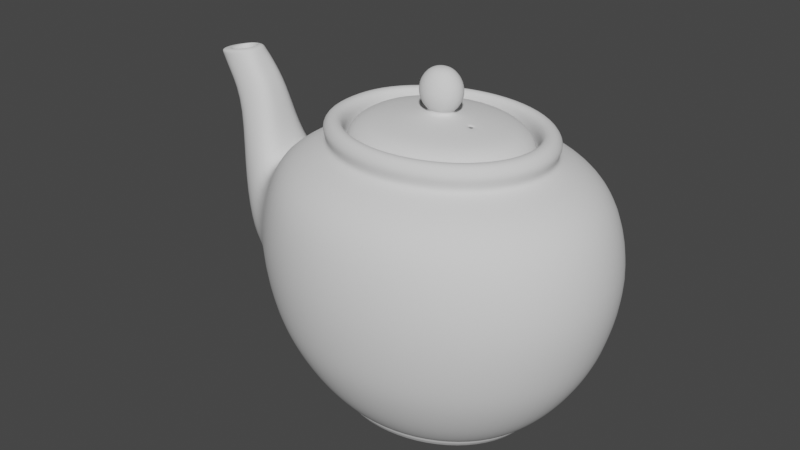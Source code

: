 # Source: teapot.blend  (saved by Blender 3.1.7; exported with 4.5.12 LTS)
import bpy
from mathutils import Matrix  # noqa: F401  (used for matrix-valued properties, if any)

bpy.ops.wm.read_factory_settings(use_empty=True)
scene = bpy.context.scene
scene.name = 'Scene'

# ---- collections
col_collection = bpy.data.collections.new('Collection'); scene.collection.children.link(col_collection)

# ---- world
world_world = bpy.data.worlds.new('World'); scene.world = world_world
world_world.use_nodes = True; world_world.node_tree.nodes.clear()
_N = world_world.node_tree.nodes; _L = world_world.node_tree.links
n0 = _N.new('ShaderNodeOutputWorld'); n0.name = 'World Output'; n0.location = (300, 300)
n1 = _N.new('ShaderNodeBackground'); n1.name = 'Background'; n1.location = (10, 300)
n1.inputs[0].default_value = (0.05088, 0.05088, 0.05088, 1.0)
_L.new(n1.outputs[0], n0.inputs[0])
n0.is_active_output = True
world_world.color = (0.05088, 0.05088, 0.05088)
world_world.use_sun_shadow = False
world_world.sun_shadow_jitter_overblur = 0.0

# ---- meshes
me_cylinder_001 = bpy.data.meshes.new('Cylinder.001')
me_cylinder_001.from_pydata([(1.0, 0.0, 0.3183), (1.089, -9.213e-10, 2.158), (0.9239, -0.3827, 0.3183), (1.006, -0.4166, 2.158), (0.7071, -0.7071, 0.3183), (0.7699, -0.7698, 2.158), (0.3827, -0.9239, 0.3183), (0.4167, -1.006, 2.158), (-8.742e-08, -1.0, 0.3183), (2.617e-05, -1.089, 2.158), (-0.3827, -0.9239, 0.3183), (-0.4166, -1.006, 2.158), (-0.7071, -0.7071, 0.3183), (-0.7698, -0.7698, 2.158), (-0.9239, -0.3827, 0.3183), (-1.006, -0.4166, 2.158), (0.9239, 0.3827, 0.3183), (1.006, 0.4166, 2.158), (0.7071, 0.7071, 0.3183), (0.7699, 0.7698, 2.158), (0.3827, 0.9239, 0.3183), (0.4167, 1.006, 2.158), (-8.742e-08, 1.0, 0.3183), (2.617e-05, 1.089, 2.158), (-0.3827, 0.9239, 0.3183), (-0.4166, 1.006, 2.158), (-0.7071, 0.7071, 0.3183), (-0.7698, 0.7698, 2.158), (-0.9239, 0.3827, 0.3183), (-1.006, 0.4166, 2.158), (1.164, 4.993e-10, 0.6185), (1.262, 2.296e-09, 1.925), (1.076, -0.4456, 0.6185), (1.166, -0.483, 1.925), (0.8233, -0.8233, 0.6185), (0.8925, -0.8925, 1.925), (0.4456, -1.076, 0.6185), (0.483, -1.166, 1.925), (-1.041e-07, -1.164, 0.6185), (-1.141e-07, -1.262, 1.925), (-0.4456, -1.076, 0.6185), (-0.483, -1.166, 1.925), (-0.8233, -0.8233, 0.6185), (-0.8925, -0.8925, 1.925), (-1.076, -0.4456, 0.6185), (-1.173, -0.4127, 1.962), (-1.331, -0.3282, 1.719), (1.166, 0.483, 1.925), (1.076, 0.4456, 0.6185), (0.8925, 0.8925, 1.925), (0.8233, 0.8233, 0.6185), (0.483, 1.166, 1.925), (0.4456, 1.076, 0.6185), (-1.141e-07, 1.262, 1.925), (-1.041e-07, 1.164, 0.6185), (-0.483, 1.166, 1.925), (-0.4456, 1.076, 0.6185), (-0.8925, 0.8925, 1.925), (-0.8233, 0.8233, 0.6185), (-1.173, 0.4127, 1.962), (-1.076, 0.4456, 0.6185), (0.5102, -8.802e-09, 0.004336), (0.4714, -0.1952, 0.004336), (0.3608, -0.3608, 0.004336), (0.1952, -0.4714, 0.004336), (-3.416e-08, -0.5102, 0.004336), (-0.1952, -0.4714, 0.004336), (-0.3608, -0.3608, 0.004336), (-0.4584, -0.2146, 0.004336), (0.4714, 0.1952, 0.004336), (0.3608, 0.3608, 0.004336), (0.1952, 0.4714, 0.004336), (-3.416e-08, 0.5102, 0.004336), (-0.1952, 0.4714, 0.004336), (-0.3608, 0.3608, 0.004336), (-0.4584, 0.2146, 0.004336), (-1.247, -0.4839, 0.8468), (-0.8942, -0.8942, 0.9139), (-0.4839, -1.168, 0.9139), (-1.144e-07, -1.265, 0.9139), (0.4839, -1.168, 0.9139), (0.8942, -0.8942, 0.9139), (1.168, -0.4839, 0.9139), (1.265, 1.246e-09, 0.9139), (-1.247, 0.4842, 0.8485), (-0.8946, 0.8946, 0.9156), (-0.4842, 1.169, 0.9156), (-1.145e-07, 1.265, 0.9156), (0.4842, 1.169, 0.9156), (0.8946, 0.8946, 0.9156), (1.169, 0.4842, 0.9156), (-1.489, 0.1543, 2.371), (-1.423, -0.2125, 2.056), (-1.727, -0.1547, 2.181), (-1.489, -0.1544, 2.371), (-1.727, 0.1547, 2.182), (-1.493, -0.3134, 0.8923), (-1.331, 0.3281, 1.719), (-1.493, 0.3135, 0.8937), (-1.715, 0.07334, 2.677), (-1.778, -0.1669, 1.281), (-1.423, 0.2124, 2.056), (-1.778, 0.167, 1.281), (-1.885, -0.0692, 2.638), (-1.715, -0.07347, 2.677), (-1.885, 0.0691, 2.639), (-1.256, 0.5863, 1.399), (-0.9218, 0.9429, 1.415), (-0.4892, 1.232, 1.415), (-1.136e-07, 1.334, 1.415), (0.5314, 1.232, 1.415), (0.9641, 0.9429, 1.415), (1.253, 0.5103, 1.415), (-1.256, -0.5862, 1.398), (-0.9216, -0.9427, 1.414), (-0.4891, -1.232, 1.414), (-1.136e-07, -1.333, 1.414), (0.5313, -1.232, 1.414), (0.9639, -0.9427, 1.414), (1.253, -0.5102, 1.414), (1.354, -3.59e-06, 1.414), (-1.644, 0.215, 2.235), (-1.644, -0.215, 2.234), (-1.473, 0.4662, 1.291), (-1.473, -0.4661, 1.29), (-1.605, 0.2982, 1.682), (-1.605, -0.2982, 1.681), (-1.812, -0.1206, 2.655), (-1.812, 0.1205, 2.655), (-1.681, -0.1089, 2.671), (-1.681, 0.1088, 2.671), (-1.804, -0.1608, 2.642), (-1.96, -0.1293, 2.606), (-1.96, 0.1292, 2.606), (-1.804, 0.1607, 2.642), (-1.881, -0.1425, 2.438), (-1.881, 0.1424, 2.438), (-1.605, -0.1422, 2.559), (-1.605, 0.1421, 2.559), (-1.771, 0.1808, 2.515), (-1.771, -0.1809, 2.515), (-1.68, 0.1256, 2.323), (-1.68, -0.1257, 2.322), (-1.573, -0.1014, 2.373), (-1.573, 0.1012, 2.373), (-1.734, -0.1015, 2.297), (-1.733, 0.1014, 2.297), (-1.708, -0.1014, 2.661), (-1.821, -0.1257, 2.634), (-1.877, -0.1015, 2.621), (-1.877, 0.1014, 2.621), (-1.708, 0.1012, 2.661), (-1.82, 0.1256, 2.634), (-0.9239, 0.0, 0.3183), (-1.006, -2.863e-10, 2.158), (-1.076, 0.0, 0.6185), (-1.173, -2.116e-06, 1.962), (-0.4584, -2.98e-08, 0.004336), (-1.489, -5.865e-05, 2.371), (-1.271, 0.0001101, 0.7445), (-1.769, -2.344e-05, 2.101), (-1.331, -2.972e-05, 1.719), (-1.493, 5.564e-05, 0.893), (-1.423, -3.625e-05, 2.056), (-1.778, 1.223e-05, 1.281), (-1.663, -6.845e-05, 2.671), (-2.034, -3.915e-05, 2.59), (-1.715, -6.607e-05, 2.677), (-1.922, -4.627e-05, 2.63), (-1.605, -6.506e-05, 2.559), (-1.925, -3.266e-05, 2.438), (-1.68, -6.292e-05, 2.323), (-1.573, -6.915e-05, 2.373), (-1.734, -5.137e-05, 2.297), (-1.708, -6.624e-05, 2.661), (-1.877, -4.846e-05, 2.621), (-1.667, 0.1151, 2.65), (-1.798, -0.1646, 2.618), (-1.952, -0.1307, 2.587), (-1.951, 0.1307, 2.587), (-1.667, -0.1153, 2.65), (-1.798, 0.1645, 2.618), (-1.65, -6.78e-05, 2.65), (-2.021, -3.843e-05, 2.573), (0.7375, -8.802e-09, 0.004336), (0.6813, -0.2822, 0.004336), (0.5215, -0.5215, 0.004336), (0.2822, -0.6813, 0.004336), (-5.142e-08, -0.7375, 0.004336), (-0.2822, -0.6813, 0.004336), (-0.5215, -0.5215, 0.004336), (-0.6813, -0.2822, 0.004336), (0.6813, 0.2822, 0.004336), (0.5215, 0.5215, 0.004336), (0.2822, 0.6813, 0.004336), (-5.142e-08, 0.7375, 0.004336), (-0.2822, 0.6813, 0.004336), (-0.5215, 0.5215, 0.004336), (-0.6813, 0.2822, 0.004336), (-0.6813, -2.98e-08, 0.004336), (0.6136, -0.2541, 0.004336), (0.6641, -8.802e-09, 0.004336), (0.4696, -0.4696, 0.004336), (0.2541, -0.6136, 0.004336), (-4.585e-08, -0.6641, 0.004336), (-0.2541, -0.6136, 0.004336), (-0.4696, -0.4696, 0.004336), (-0.6094, -0.2604, 0.004336), (0.6136, 0.2541, 0.004336), (0.4696, 0.4696, 0.004336), (0.2541, 0.6136, 0.004336), (-4.585e-08, 0.6641, 0.004336), (-0.2541, 0.6136, 0.004336), (-0.4696, 0.4696, 0.004336), (-0.6094, 0.2604, 0.004336), (-0.6094, -2.98e-08, 0.004336), (0.5641, -0.5641, 0.07651), (0.5894, -0.5894, 0.1192), (0.5689, -0.5689, 0.1072), (0.7701, -0.319, 0.1192), (0.7371, -0.3053, 0.07651), (0.7433, -0.3079, 0.1072), (-0.5641, -0.5641, 0.07646), (-0.5894, -0.5894, 0.1193), (-0.5689, -0.5689, 0.1072), (-0.319, -0.7701, 0.1193), (-0.3053, -0.7371, 0.07648), (-0.3079, -0.7433, 0.1072), (0.7371, 0.3053, 0.07651), (0.7701, 0.319, 0.1192), (0.7433, 0.3079, 0.1072), (0.5894, 0.5894, 0.1192), (0.5641, 0.5641, 0.07651), (0.5689, 0.5689, 0.1072), (-0.3053, 0.7371, 0.07648), (-0.319, 0.7701, 0.1193), (-0.3079, 0.7433, 0.1072), (-0.5894, 0.5894, 0.1193), (-0.5641, 0.5641, 0.07646), (-0.5689, 0.5689, 0.1072), (0.3053, -0.7371, 0.0765), (0.319, -0.7701, 0.1193), (0.3079, -0.7433, 0.1072), (-0.737, -0.3053, 0.07643), (-0.7702, -0.319, 0.1193), (-0.7429, -0.3089, 0.1072), (0.319, 0.7701, 0.1193), (0.3053, 0.7371, 0.0765), (0.3079, 0.7433, 0.1072), (-0.737, 0.3053, 0.07643), (-0.7702, 0.319, 0.1193), (-0.7429, 0.3089, 0.1072), (-5.969e-08, -0.7978, 0.07649), (-6.46e-08, -0.8336, 0.1193), (-6.201e-08, -0.8045, 0.1072), (-6.46e-08, 0.8336, 0.1193), (-5.969e-08, 0.7978, 0.07649), (-6.194e-08, 0.8045, 0.1072), (0.8336, -5.581e-09, 0.1192), (0.7978, -6.779e-09, 0.07651), (0.8045, -6.145e-09, 0.1072), (-0.7702, -1.889e-08, 0.1193), (-0.737, -2.296e-08, 0.07642), (-0.7421, -2.095e-08, 0.1068), (0.2962, -0.715, 0.04797), (0.2873, -0.6935, 0.02015), (0.2922, -0.7054, 0.03004), (0.5308, -0.5308, 0.02015), (0.5473, -0.5473, 0.04797), (0.5399, -0.5399, 0.03004), (0.6936, -0.2873, 0.02016), (0.715, -0.2962, 0.04797), (0.7054, -0.2922, 0.03004), (0.774, -7.579e-09, 0.04798), (0.7507, -8.359e-09, 0.02016), (0.7635, -8.035e-09, 0.03004), (-0.5473, -0.5473, 0.04796), (-0.5308, -0.5308, 0.02013), (-0.5399, -0.5399, 0.03002), (-0.715, -0.2962, 0.04796), (-0.6935, -0.2873, 0.02011), (-0.7055, -0.2919, 0.03002), (-0.2873, -0.6935, 0.02014), (-0.2962, -0.715, 0.04797), (-0.2922, -0.7054, 0.03003), (-5.323e-08, -0.7507, 0.02014), (-5.642e-08, -0.774, 0.04797), (-5.515e-08, -0.7635, 0.03004), (0.715, 0.2962, 0.04797), (0.6936, 0.2873, 0.02016), (0.7054, 0.2922, 0.03004), (0.5308, 0.5308, 0.02015), (0.5473, 0.5473, 0.04797), (0.5399, 0.5399, 0.03004), (0.2873, 0.6935, 0.02015), (0.2962, 0.715, 0.04797), (0.2922, 0.7054, 0.03004), (-0.2962, 0.715, 0.04797), (-0.2873, 0.6935, 0.02014), (-0.2922, 0.7054, 0.03003), (-5.323e-08, 0.7507, 0.02014), (-5.642e-08, 0.774, 0.04797), (-5.51e-08, 0.7635, 0.03004), (-0.5308, 0.5308, 0.02013), (-0.5473, 0.5473, 0.04796), (-0.5399, 0.5399, 0.03002), (-0.715, 0.2962, 0.04796), (-0.6935, 0.2873, 0.02011), (-0.7055, 0.2919, 0.03002), (-0.6935, -2.831e-08, 0.0201), (-0.715, -2.566e-08, 0.04795), (-0.7057, -2.714e-08, 0.03011), (0.7158, -5.758e-09, 2.5), (0.6613, -0.2739, 2.5), (0.5061, -0.5061, 2.5), (0.2739, -0.6613, 2.5), (-5.789e-08, -0.7158, 2.5), (-0.2739, -0.6613, 2.5), (-0.5061, -0.5061, 2.5), (-0.6593, -0.277, 2.5), (0.6613, 0.2739, 2.5), (0.5061, 0.5061, 2.5), (0.2739, 0.6613, 2.5), (-5.875e-08, 0.7158, 2.5), (-0.2739, 0.6613, 2.5), (-0.5061, 0.5061, 2.5), (-0.6593, 0.277, 2.5), (-0.6963, 0.0, 2.5), (0.5935, -5.758e-09, 2.215), (0.5483, -0.2271, 2.215), (0.4197, -0.4197, 2.215), (0.2271, -0.5483, 2.215), (-3.334e-08, -0.5935, 2.215), (-0.2271, -0.5483, 2.215), (-0.4197, -0.4197, 2.215), (-0.5441, -0.2335, 2.215), (0.5483, 0.2271, 2.215), (0.4197, 0.4197, 2.215), (0.2271, 0.5483, 2.215), (-3.326e-08, 0.5935, 2.215), (-0.2271, 0.5483, 2.215), (-0.4197, 0.4197, 2.215), (-0.5441, 0.2335, 2.215), (-0.5753, 0.0, 2.215), (0.9091, -4.257e-09, 2.261), (0.8236, -5.835e-09, 2.354), (0.8135, -5.46e-09, 2.299), (0.7609, -0.3152, 2.354), (0.8399, -0.3479, 2.261), (0.7516, -0.3113, 2.299), (0.5824, -0.5824, 2.354), (0.6428, -0.6428, 2.261), (0.5753, -0.5752, 2.299), (0.3152, -0.7609, 2.354), (0.3479, -0.8399, 2.261), (0.3113, -0.7516, 2.299), (7.182e-06, -0.8236, 2.354), (8.082e-06, -0.9091, 2.261), (1.038e-05, -0.8135, 2.299), (-0.3152, -0.7609, 2.354), (-0.3479, -0.8399, 2.261), (-0.3113, -0.7516, 2.299), (-0.5824, -0.5824, 2.354), (-0.6428, -0.6429, 2.261), (-0.5752, -0.5753, 2.299), (-0.7609, -0.3152, 2.354), (-0.8399, -0.3479, 2.261), (-0.7513, -0.3119, 2.299), (0.8399, 0.3479, 2.261), (0.7609, 0.3152, 2.354), (0.7516, 0.3113, 2.299), (0.6428, 0.6428, 2.261), (0.5824, 0.5824, 2.354), (0.5753, 0.5752, 2.299), (0.3479, 0.8399, 2.261), (0.3152, 0.7609, 2.354), (0.3113, 0.7516, 2.299), (8.082e-06, 0.9091, 2.261), (7.182e-06, 0.8236, 2.354), (1.038e-05, 0.8135, 2.299), (-0.3479, 0.8399, 2.261), (-0.3152, 0.7609, 2.354), (-0.3113, 0.7516, 2.299), (-0.6428, 0.6429, 2.261), (-0.5824, 0.5824, 2.354), (-0.5752, 0.5753, 2.299), (-0.8399, 0.3479, 2.261), (-0.7609, 0.3152, 2.354), (-0.7513, 0.3119, 2.299), (-0.8736, -9.536e-11, 2.259), (-0.803, -1.09e-10, 2.354), (-0.792, 1.988e-11, 2.299), (0.7227, -0.2993, 2.5), (0.7802, -0.3232, 2.416), (0.7561, -0.3132, 2.468), (0.8445, -6.054e-09, 2.416), (0.7822, -6e-09, 2.5), (0.8183, -6.17e-09, 2.468), (0.5531, -0.5531, 2.5), (0.5971, -0.5971, 2.416), (0.5787, -0.5787, 2.468), (0.2993, -0.7227, 2.5), (0.3231, -0.7802, 2.416), (0.3131, -0.7561, 2.468), (-2.08e-05, -0.7822, 2.5), (-2.544e-05, -0.8445, 2.416), (-3.227e-05, -0.8184, 2.468), (-0.2994, -0.7227, 2.5), (-0.3232, -0.7802, 2.416), (-0.3132, -0.7561, 2.468), (-0.5531, -0.5531, 2.5), (-0.5972, -0.5971, 2.416), (-0.5787, -0.5787, 2.468), (-0.7216, -0.301, 2.5), (-0.7802, -0.3232, 2.416), (-0.7556, -0.314, 2.468), (0.7802, 0.3232, 2.416), (0.7227, 0.2993, 2.5), (0.7561, 0.3132, 2.468), (0.5971, 0.5971, 2.416), (0.5531, 0.5531, 2.5), (0.5787, 0.5787, 2.468), (0.3231, 0.7802, 2.416), (0.2993, 0.7227, 2.5), (0.3131, 0.7561, 2.468), (-2.544e-05, 0.8445, 2.416), (-2.08e-05, 0.7822, 2.5), (-3.227e-05, 0.8184, 2.468), (-0.3232, 0.7802, 2.416), (-0.2994, 0.7227, 2.5), (-0.3132, 0.7561, 2.468), (-0.5972, 0.5971, 2.416), (-0.5531, 0.5531, 2.5), (-0.5787, 0.5787, 2.468), (-0.7802, 0.3232, 2.416), (-0.7216, 0.301, 2.5), (-0.7556, 0.314, 2.468), (-0.8234, -1.826e-10, 2.416), (-0.7618, -1.492e-10, 2.5), (-0.7974, -2.095e-10, 2.468), (0.4846, 0.4845, 2.421), (0.6332, 0.2622, 2.421), (0.6332, -0.2622, 2.421), (0.4846, -0.4845, 2.421), (0.2623, 0.6331, 2.421), (0.2623, -0.6331, 2.421), (6.29e-05, 0.6852, 2.421), (6.29e-05, -0.6852, 2.421), (-0.2622, 0.6331, 2.421), (-0.2622, -0.6331, 2.421), (-0.4845, 0.4845, 2.421), (-0.4845, -0.4845, 2.421), (-0.6311, 0.2652, 2.421), (-0.6311, -0.2652, 2.421), (-0.6665, -4.923e-10, 2.421), (0.6853, -6.005e-09, 2.421), (0.6613, -0.2739, 2.215), (0.7158, -5.758e-09, 2.215), (0.5061, -0.5061, 2.215), (0.2739, -0.6613, 2.215), (-3.984e-08, -0.7158, 2.215), (-0.2739, -0.6613, 2.215), (-0.5061, -0.5061, 2.215), (-0.6593, -0.277, 2.215), (0.6613, 0.2739, 2.215), (0.5061, 0.5061, 2.215), (0.2739, 0.6613, 2.215), (-4.069e-08, 0.7158, 2.215), (-0.2739, 0.6613, 2.215), (-0.5061, 0.5061, 2.215), (-0.6593, 0.277, 2.215), (-0.6963, 0.0, 2.215)], [], [(0, 30, 32, 2), (4, 34, 36, 6), (6, 36, 38, 8), (8, 38, 40, 10), (10, 40, 42, 12), (12, 42, 44, 14), (156, 45, 15, 154), (43, 13, 15, 45), (41, 11, 13, 43), (39, 9, 11, 41), (37, 7, 9, 39), (35, 5, 7, 37), (33, 3, 5, 35), (31, 47, 17, 1), (2, 32, 34, 4), (18, 20, 52, 50), (20, 22, 54, 52), (22, 24, 56, 54), (24, 26, 58, 56), (26, 28, 60, 58), (16, 18, 50, 48), (57, 59, 29, 27), (55, 57, 27, 25), (53, 55, 25, 23), (51, 53, 23, 21), (49, 51, 21, 19), (47, 49, 19, 17), (31, 1, 3, 33), (163, 101, 91, 158), (153, 14, 44, 155), (77, 76, 44, 42), (78, 77, 42, 40), (79, 78, 40, 38), (80, 79, 38, 36), (81, 80, 36, 34), (82, 81, 34, 32), (83, 82, 32, 30), (119, 120, 31, 33), (106, 107, 85, 84), (107, 108, 86, 85), (108, 109, 87, 86), (109, 110, 88, 87), (110, 111, 89, 88), (111, 112, 90, 89), (0, 16, 48, 30), (255, 235, 24, 22), (217, 219, 2, 4), (258, 229, 16, 0), (229, 231, 18, 16), (228, 259, 273, 288), (237, 250, 28, 26), (243, 262, 310, 279), (220, 216, 268, 271), (321, 320, 417, 420), (225, 253, 8, 10), (222, 243, 279, 276), (244, 223, 12, 14), (231, 246, 20, 18), (62, 63, 64, 65, 66, 67, 68, 157, 75, 74, 73, 72, 71, 70, 69, 61), (164, 100, 93, 160), (325, 324, 429, 432), (314, 315, 401, 398), (318, 319, 413, 410), (313, 314, 398, 392), (326, 325, 432, 435), (315, 316, 404, 401), (319, 327, 438, 413), (323, 322, 423, 426), (327, 326, 435, 438), (316, 317, 407, 404), (154, 15, 366, 389), (324, 323, 426, 429), (317, 318, 410, 407), (30, 48, 90, 83), (48, 50, 89, 90), (50, 52, 88, 89), (52, 54, 87, 88), (54, 56, 86, 87), (56, 58, 85, 86), (58, 60, 84, 85), (118, 119, 33, 35), (117, 118, 35, 37), (116, 117, 37, 39), (115, 116, 39, 41), (114, 115, 41, 43), (113, 114, 43, 45), (183, 178, 132, 166), (155, 44, 76, 159), (123, 106, 84, 98), (123, 98, 102, 125), (162, 96, 100, 164), (124, 96, 76, 113), (156, 161, 46, 45), (112, 120, 83, 90), (177, 180, 129, 131), (161, 97, 101, 163), (159, 162, 98, 84), (125, 102, 95, 121), (126, 92, 94, 122), (149, 148, 142, 145), (124, 46, 92, 126), (181, 134, 130, 176), (182, 176, 130, 165), (179, 133, 134, 181), (96, 124, 126, 100), (148, 147, 143, 142), (100, 126, 122, 93), (101, 125, 121, 91), (178, 177, 131, 132), (47, 31, 120, 112), (46, 124, 113, 45), (97, 123, 125, 101), (97, 59, 106, 123), (76, 77, 114, 113), (77, 78, 115, 114), (78, 79, 116, 115), (79, 80, 117, 116), (80, 81, 118, 117), (81, 82, 119, 118), (49, 47, 112, 111), (51, 49, 111, 110), (53, 51, 110, 109), (55, 53, 109, 108), (57, 55, 108, 107), (59, 57, 107, 106), (82, 83, 120, 119), (167, 104, 129, 165), (104, 127, 131, 129), (168, 105, 133, 166), (105, 128, 134, 133), (127, 103, 132, 131), (128, 99, 130, 134), (93, 122, 140, 135), (95, 136, 139, 121), (158, 91, 138, 169), (121, 139, 138, 91), (122, 94, 137, 140), (160, 93, 135, 170), (171, 141, 146, 173), (172, 144, 141, 171), (175, 149, 145, 173), (174, 151, 144, 172), (151, 152, 141, 144), (152, 150, 146, 141), (128, 105, 150, 152), (99, 128, 152, 151), (167, 99, 151, 174), (168, 103, 149, 175), (127, 104, 147, 148), (103, 127, 148, 149), (105, 168, 175, 150), (104, 167, 174, 147), (147, 174, 172, 143), (150, 175, 173, 146), (143, 172, 171, 142), (142, 171, 173, 145), (95, 160, 170, 136), (94, 158, 169, 137), (103, 168, 166, 132), (99, 167, 165, 130), (180, 182, 165, 129), (76, 96, 162, 159), (46, 161, 163, 92), (59, 97, 161, 156), (98, 162, 164, 102), (60, 155, 159, 84), (179, 183, 166, 133), (102, 164, 160, 95), (28, 153, 155, 60), (92, 163, 158, 94), (235, 237, 26, 24), (59, 156, 154, 29), (136, 170, 183, 179), (137, 169, 182, 180), (135, 140, 177, 178), (136, 179, 181, 139), (169, 138, 176, 182), (139, 181, 176, 138), (140, 137, 180, 177), (170, 135, 178, 183), (200, 201, 184, 185), (202, 200, 185, 186), (203, 202, 186, 187), (204, 203, 187, 188), (205, 204, 188, 189), (206, 205, 189, 190), (207, 206, 190, 191), (201, 208, 192, 184), (208, 209, 193, 192), (209, 210, 194, 193), (210, 211, 195, 194), (211, 212, 196, 195), (212, 213, 197, 196), (213, 214, 198, 197), (215, 207, 191, 199), (214, 215, 199, 198), (75, 157, 215, 214), (157, 68, 207, 215), (74, 75, 214, 213), (73, 74, 213, 212), (72, 73, 212, 211), (71, 72, 211, 210), (70, 71, 210, 209), (69, 70, 209, 208), (61, 69, 208, 201), (68, 67, 206, 207), (67, 66, 205, 206), (66, 65, 204, 205), (65, 64, 203, 204), (64, 63, 202, 203), (63, 62, 200, 202), (62, 61, 201, 200), (253, 241, 6, 8), (249, 238, 304, 306), (223, 225, 10, 12), (232, 228, 288, 292), (280, 309, 199, 191), (250, 261, 153, 28), (234, 256, 301, 297), (262, 249, 306, 310), (256, 247, 295, 301), (219, 258, 0, 2), (246, 255, 22, 20), (238, 234, 297, 304), (247, 232, 292, 295), (226, 222, 276, 283), (259, 220, 271, 273), (240, 252, 286, 264), (261, 244, 14, 153), (244, 261, 263, 245), (245, 263, 262, 243), (235, 255, 257, 236), (236, 257, 256, 234), (229, 258, 260, 230), (230, 260, 259, 228), (253, 225, 227, 254), (254, 227, 226, 252), (258, 219, 221, 260), (260, 221, 220, 259), (255, 246, 248, 257), (257, 248, 247, 256), (241, 253, 254, 242), (242, 254, 252, 240), (250, 237, 239, 251), (251, 239, 238, 249), (246, 231, 233, 248), (248, 233, 232, 247), (223, 244, 245, 224), (224, 245, 243, 222), (217, 241, 242, 218), (218, 242, 240, 216), (237, 235, 236, 239), (239, 236, 234, 238), (231, 229, 230, 233), (233, 230, 228, 232), (225, 223, 224, 227), (227, 224, 222, 226), (219, 217, 218, 221), (221, 218, 216, 220), (261, 250, 251, 263), (263, 251, 249, 262), (241, 217, 4, 6), (265, 285, 188, 187), (309, 307, 198, 199), (270, 267, 186, 185), (277, 280, 191, 190), (291, 289, 192, 193), (298, 300, 195, 196), (294, 291, 193, 194), (307, 303, 197, 198), (300, 294, 194, 195), (282, 277, 190, 189), (285, 282, 189, 188), (303, 298, 196, 197), (289, 274, 184, 192), (240, 264, 268, 216), (252, 226, 283, 286), (274, 270, 185, 184), (265, 267, 269, 266), (266, 269, 268, 264), (307, 309, 311, 308), (308, 311, 310, 306), (267, 270, 272, 269), (269, 272, 271, 268), (277, 282, 284, 278), (278, 284, 283, 276), (289, 291, 293, 290), (290, 293, 292, 288), (298, 303, 305, 299), (299, 305, 304, 297), (291, 294, 296, 293), (293, 296, 295, 292), (303, 307, 308, 305), (305, 308, 306, 304), (294, 300, 302, 296), (296, 302, 301, 295), (280, 277, 278, 281), (281, 278, 276, 279), (282, 285, 287, 284), (284, 287, 286, 283), (300, 298, 299, 302), (302, 299, 297, 301), (274, 289, 290, 275), (275, 290, 288, 273), (285, 265, 266, 287), (287, 266, 264, 286), (309, 280, 281, 311), (311, 281, 279, 310), (270, 274, 275, 272), (272, 275, 273, 271), (265, 187, 186, 267), (11, 9, 357, 360), (25, 27, 383, 380), (13, 11, 360, 363), (322, 321, 420, 423), (27, 29, 386, 383), (15, 13, 363, 366), (29, 154, 389, 386), (1, 17, 368, 344), (3, 1, 344, 348), (17, 19, 371, 368), (5, 3, 348, 351), (19, 21, 374, 371), (7, 5, 351, 354), (21, 23, 377, 374), (9, 7, 354, 357), (23, 25, 380, 377), (441, 440, 465, 464), (350, 347, 393, 399), (320, 312, 396, 417), (353, 350, 399, 402), (356, 353, 402, 405), (359, 356, 405, 408), (362, 359, 408, 411), (365, 362, 411, 414), (345, 369, 416, 395), (369, 372, 419, 416), (372, 375, 422, 419), (375, 378, 425, 422), (378, 381, 428, 425), (381, 384, 431, 428), (384, 387, 434, 431), (387, 390, 437, 434), (390, 365, 414, 437), (443, 442, 456, 458), (440, 444, 466, 465), (445, 443, 458, 459), (444, 446, 467, 466), (447, 445, 459, 460), (446, 448, 468, 467), (449, 447, 460, 461), (448, 450, 469, 468), (451, 449, 461, 462), (450, 452, 470, 469), (453, 451, 462, 463), (452, 454, 471, 470), (455, 441, 464, 457), (442, 455, 457, 456), (454, 453, 463, 471), (348, 344, 346, 349), (349, 346, 345, 347), (351, 348, 349, 352), (352, 349, 347, 350), (354, 351, 352, 355), (355, 352, 350, 353), (357, 354, 355, 358), (358, 355, 353, 356), (360, 357, 358, 361), (361, 358, 356, 359), (363, 360, 361, 364), (364, 361, 359, 362), (366, 363, 364, 367), (367, 364, 362, 365), (369, 345, 346, 370), (370, 346, 344, 368), (372, 369, 370, 373), (373, 370, 368, 371), (375, 372, 373, 376), (376, 373, 371, 374), (378, 375, 376, 379), (379, 376, 374, 377), (381, 378, 379, 382), (382, 379, 377, 380), (384, 381, 382, 385), (385, 382, 380, 383), (387, 384, 385, 388), (388, 385, 383, 386), (390, 387, 388, 391), (391, 388, 386, 389), (365, 390, 391, 367), (367, 391, 389, 366), (312, 313, 392, 396), (393, 395, 397, 394), (394, 397, 396, 392), (399, 393, 394, 400), (400, 394, 392, 398), (402, 399, 400, 403), (403, 400, 398, 401), (405, 402, 403, 406), (406, 403, 401, 404), (408, 405, 406, 409), (409, 406, 404, 407), (411, 408, 409, 412), (412, 409, 407, 410), (414, 411, 412, 415), (415, 412, 410, 413), (417, 396, 397, 418), (418, 397, 395, 416), (420, 417, 418, 421), (421, 418, 416, 419), (423, 420, 421, 424), (424, 421, 419, 422), (426, 423, 424, 427), (427, 424, 422, 425), (429, 426, 427, 430), (430, 427, 425, 428), (432, 429, 430, 433), (433, 430, 428, 431), (435, 432, 433, 436), (436, 433, 431, 434), (438, 435, 436, 439), (439, 436, 434, 437), (413, 438, 439, 415), (415, 439, 437, 414), (347, 345, 395, 393), (327, 319, 453, 454), (313, 312, 455, 442), (312, 320, 441, 455), (326, 327, 454, 452), (319, 318, 451, 453), (325, 326, 452, 450), (318, 317, 449, 451), (324, 325, 450, 448), (317, 316, 447, 449), (323, 324, 448, 446), (316, 315, 445, 447), (322, 323, 446, 444), (315, 314, 443, 445), (321, 322, 444, 440), (314, 313, 442, 443), (320, 321, 440, 441), (328, 329, 456, 457), (329, 330, 458, 456), (330, 331, 459, 458), (331, 332, 460, 459), (332, 333, 461, 460), (333, 334, 462, 461), (334, 335, 463, 462), (336, 328, 457, 464), (337, 336, 464, 465), (338, 337, 465, 466), (339, 338, 466, 467), (340, 339, 467, 468), (341, 340, 468, 469), (342, 341, 469, 470), (343, 342, 470, 471), (335, 343, 471, 463)])
me_cylinder_001.polygons.foreach_set('use_smooth', [True] * 457)
_uv = me_cylinder_001.uv_layers.new(name='UVMap')
_uv.uv.foreach_set('vector', [0.75, 0.5, 0.75, 0.575, 0.6875, 0.575, 0.6875, 0.5, 0.625, 0.5, 0.625, 0.575, 0.5625, 0.575, 0.5625, 0.5, 0.5625, 0.5, 0.5625, 0.575, 0.5, 0.575, 0.5, 0.5, 0.5, 0.5, 0.5, 0.575, 0.4375, 0.575, 0.4375, 0.5, 0.4375, 0.5, 0.4375, 0.575, 0.375, 0.575, 0.375, 0.5, 0.375, 0.5, 0.375, 0.575, 0.3125, 0.575, 0.3125, 0.5, 0.3125, 0.872, 0.3125, 0.872, 0.3125, 0.9724, 0.3125, 0.9724, 0.375, 0.872, 0.375, 0.9724, 0.3125, 0.9724, 0.3125, 0.872, 0.4375, 0.872, 0.4375, 0.9724, 0.375, 0.9724, 0.375, 0.872, 0.5, 0.872, 0.5, 0.9724, 0.4375, 0.9724, 0.4375, 0.872, 0.5625, 0.872, 0.5625, 0.9724, 0.5, 0.9724, 0.5, 0.872, 0.625, 0.872, 0.625, 0.9724, 0.5625, 0.9724, 0.5625, 0.872, 0.6875, 0.872, 0.6875, 0.9724, 0.625, 0.9724, 0.625, 0.872, 0.7496, 0.872, 0.6875, 0.872, 0.6875, 0.9724, 0.75, 0.9724, 0.6875, 0.5, 0.6875, 0.575, 0.625, 0.575, 0.625, 0.5, 0.625, 0.5, 0.5625, 0.5, 0.5625, 0.575, 0.625, 0.575, 0.5625, 0.5, 0.5, 0.5, 0.5, 0.575, 0.5625, 0.575, 0.5, 0.5, 0.4375, 0.5, 0.4375, 0.575, 0.5, 0.575, 0.4375, 0.5, 0.375, 0.5, 0.375, 0.575, 0.4375, 0.575, 0.375, 0.5, 0.3125, 0.5, 0.3125, 0.575, 0.375, 0.575, 0.6875, 0.5, 0.625, 0.5, 0.625, 0.575, 0.6875, 0.575, 0.375, 0.872, 0.3125, 0.872, 0.3125, 0.9724, 0.375, 0.9724, 0.4375, 0.872, 0.375, 0.872, 0.375, 0.9724, 0.4375, 0.9724, 0.5, 0.872, 0.4375, 0.872, 0.4375, 0.9724, 0.5, 0.9724, 0.5625, 0.872, 0.5, 0.872, 0.5, 0.9724, 0.5625, 0.9724, 0.625, 0.872, 0.5625, 0.872, 0.5625, 0.9724, 0.625, 0.9724, 0.6875, 0.872, 0.625, 0.872, 0.625, 0.9724, 0.6875, 0.9724, 0.7496, 0.872, 0.75, 0.9724, 0.6875, 0.9724, 0.6875, 0.872, 0.3125, 0.872, 0.3125, 0.872, 0.3125, 0.872, 0.3125, 0.872, 0.3125, 0.5, 0.3125, 0.5, 0.3125, 0.575, 0.3125, 0.575, 0.375, 0.6489, 0.3125, 0.6489, 0.3125, 0.575, 0.375, 0.575, 0.4375, 0.6489, 0.375, 0.6489, 0.375, 0.575, 0.4375, 0.575, 0.5, 0.6489, 0.4375, 0.6489, 0.4375, 0.575, 0.5, 0.575, 0.5625, 0.6489, 0.5, 0.6489, 0.5, 0.575, 0.5625, 0.575, 0.625, 0.6489, 0.5625, 0.6489, 0.5625, 0.575, 0.625, 0.575, 0.6875, 0.6489, 0.625, 0.6489, 0.625, 0.575, 0.6875, 0.575, 0.7489, 0.6489, 0.6875, 0.6489, 0.6875, 0.575, 0.75, 0.575, 0.6875, 0.7604, 0.7493, 0.7604, 0.7496, 0.872, 0.6875, 0.872, 0.3125, 0.7607, 0.375, 0.7607, 0.375, 0.6493, 0.3125, 0.6493, 0.375, 0.7607, 0.4375, 0.7607, 0.4375, 0.6493, 0.375, 0.6493, 0.4375, 0.7607, 0.5, 0.7607, 0.5, 0.6493, 0.4375, 0.6493, 0.5, 0.7607, 0.5625, 0.7607, 0.5625, 0.6493, 0.5, 0.6493, 0.5625, 0.7607, 0.625, 0.7607, 0.625, 0.6493, 0.5625, 0.6493, 0.625, 0.7607, 0.6875, 0.7607, 0.6875, 0.6493, 0.625, 0.6493, 0.75, 0.5, 0.6875, 0.5, 0.6875, 0.575, 0.75, 0.575, 0.5, 0.5, 0.4375, 0.5, 0.4375, 0.5, 0.5, 0.5, 0.625, 0.5, 0.6875, 0.5, 0.6875, 0.5, 0.625, 0.5, 0.75, 0.5, 0.6875, 0.5, 0.6875, 0.5, 0.75, 0.5, 0.6875, 0.5, 0.625, 0.5, 0.625, 0.5, 0.6875, 0.5, 0.6875, 0.5, 0.75, 0.5, 0.75, 0.5, 0.6875, 0.5, 0.375, 0.5, 0.3125, 0.5, 0.3125, 0.5, 0.375, 0.5, 0.3125, 0.5, 0.3125, 0.5, 0.3125, 0.5, 0.3125, 0.5, 0.6875, 0.5, 0.625, 0.5, 0.625, 0.5, 0.6875, 0.5, 0.612, 1.0, 0.6656, 1.0, 0.676, 1.0, 0.6182, 1.0, 0.4375, 0.5, 0.5, 0.5, 0.5, 0.5, 0.4375, 0.5, 0.375, 0.5, 0.3125, 0.5, 0.3125, 0.5, 0.375, 0.5, 0.3125, 0.5, 0.375, 0.5, 0.375, 0.5, 0.3125, 0.5, 0.625, 0.5, 0.5625, 0.5, 0.5625, 0.5, 0.625, 0.5, 0.634, 0.5, 0.5938, 0.5, 0.5482, 0.5, 0.501, 0.5, 0.454, 0.5, 0.4095, 0.5, 0.3786, 0.5, 0.3769, 0.5, 0.3786, 0.5, 0.4095, 0.5, 0.454, 0.5, 0.501, 0.5, 0.5482, 0.5, 0.5938, 0.5, 0.634, 0.5, 0.6543, 0.5, 0.3125, 0.6491, 0.3125, 0.6489, 0.3125, 0.6489, 0.3125, 0.6491, 0.3895, 1.0, 0.4445, 1.0, 0.4412, 1.0, 0.3827, 1.0, 0.612, 1.0, 0.5565, 1.0, 0.5594, 1.0, 0.6182, 1.0, 0.3895, 1.0, 0.3428, 1.0, 0.3285, 1.0, 0.3827, 1.0, 0.6656, 1.0, 0.612, 1.0, 0.6182, 1.0, 0.676, 1.0, 0.3428, 1.0, 0.3895, 1.0, 0.3827, 1.0, 0.3285, 1.0, 0.5565, 1.0, 0.5005, 1.0, 0.5003, 1.0, 0.5594, 1.0, 0.3428, 1.0, 0.3367, 1.0, 0.3253, 1.0, 0.3285, 1.0, 0.5005, 1.0, 0.5565, 1.0, 0.5594, 1.0, 0.5003, 1.0, 0.3367, 1.0, 0.3428, 1.0, 0.3285, 1.0, 0.3253, 1.0, 0.5005, 1.0, 0.4445, 1.0, 0.4412, 1.0, 0.5003, 1.0, 0.3125, 0.9724, 0.3125, 0.9724, 0.3125, 0.9914, 0.3125, 0.9908, 0.4445, 1.0, 0.5005, 1.0, 0.5003, 1.0, 0.4412, 1.0, 0.4445, 1.0, 0.3895, 1.0, 0.3827, 1.0, 0.4412, 1.0, 0.75, 0.575, 0.6875, 0.575, 0.6875, 0.6493, 0.7489, 0.6489, 0.6875, 0.575, 0.625, 0.575, 0.625, 0.6493, 0.6875, 0.6493, 0.625, 0.575, 0.5625, 0.575, 0.5625, 0.6493, 0.625, 0.6493, 0.5625, 0.575, 0.5, 0.575, 0.5, 0.6493, 0.5625, 0.6493, 0.5, 0.575, 0.4375, 0.575, 0.4375, 0.6493, 0.5, 0.6493, 0.4375, 0.575, 0.375, 0.575, 0.375, 0.6493, 0.4375, 0.6493, 0.375, 0.575, 0.3125, 0.575, 0.3125, 0.6493, 0.375, 0.6493, 0.625, 0.7604, 0.6875, 0.7604, 0.6875, 0.872, 0.625, 0.872, 0.5625, 0.7604, 0.625, 0.7604, 0.625, 0.872, 0.5625, 0.872, 0.5, 0.7604, 0.5625, 0.7604, 0.5625, 0.872, 0.5, 0.872, 0.4375, 0.7604, 0.5, 0.7604, 0.5, 0.872, 0.4375, 0.872, 0.375, 0.7604, 0.4375, 0.7604, 0.4375, 0.872, 0.375, 0.872, 0.3125, 0.7604, 0.375, 0.7604, 0.375, 0.872, 0.3125, 0.872, 0.3125, 0.6491, 0.3125, 0.6489, 0.3125, 0.6489, 0.3125, 0.6491, 0.3125, 0.575, 0.3125, 0.575, 0.3125, 0.6489, 0.3125, 0.6491, 0.3125, 0.7607, 0.3125, 0.7607, 0.3125, 0.6493, 0.3125, 0.6493, 0.3125, 0.7607, 0.3125, 0.6493, 0.3125, 0.6493, 0.3125, 0.7607, 0.3125, 0.6491, 0.3125, 0.6489, 0.3125, 0.6489, 0.3125, 0.6491, 0.3125, 0.7604, 0.3125, 0.6489, 0.3125, 0.6489, 0.3125, 0.7604, 0.3125, 0.872, 0.3125, 0.872, 0.3125, 0.872, 0.3125, 0.872, 0.6875, 0.7607, 0.7493, 0.7604, 0.7489, 0.6489, 0.6875, 0.6493, 0.3125, 0.7723, 0.3125, 0.872, 0.3125, 0.872, 0.3125, 0.7751, 0.3125, 0.872, 0.3125, 0.872, 0.3125, 0.872, 0.3125, 0.872, 0.3125, 0.6491, 0.3125, 0.6491, 0.3125, 0.6493, 0.3125, 0.6493, 0.3125, 0.7607, 0.3125, 0.6493, 0.3125, 0.6493, 0.3125, 0.7607, 0.3125, 0.7604, 0.3125, 0.872, 0.3125, 0.872, 0.3125, 0.7604, 0.3125, 0.715, 0.3125, 0.7604, 0.3125, 0.7604, 0.3125, 0.715, 0.3125, 0.7604, 0.3125, 0.872, 0.3125, 0.872, 0.3125, 0.7604, 0.3125, 0.7725, 0.3125, 0.7753, 0.3125, 0.872, 0.3125, 0.872, 0.3125, 0.872, 0.3125, 0.872, 0.3125, 0.872, 0.3125, 0.872, 0.3125, 0.6493, 0.3125, 0.6493, 0.3125, 0.7753, 0.3125, 0.7725, 0.3125, 0.6489, 0.3125, 0.7604, 0.3125, 0.7604, 0.3125, 0.6489, 0.3125, 0.7604, 0.3125, 0.8511, 0.3125, 0.8511, 0.3125, 0.7604, 0.3125, 0.6489, 0.3125, 0.7604, 0.3125, 0.7604, 0.3125, 0.6489, 0.3125, 0.872, 0.3125, 0.7607, 0.3125, 0.7607, 0.3125, 0.872, 0.3125, 0.6489, 0.3125, 0.7723, 0.3125, 0.7751, 0.3125, 0.6489, 0.6875, 0.872, 0.7496, 0.872, 0.7493, 0.7604, 0.6875, 0.7607, 0.3125, 0.872, 0.3125, 0.7604, 0.3125, 0.7604, 0.3125, 0.872, 0.3125, 0.872, 0.3125, 0.7607, 0.3125, 0.7607, 0.3125, 0.872, 0.3125, 0.872, 0.3125, 0.872, 0.3125, 0.7607, 0.3125, 0.7607, 0.3125, 0.6489, 0.375, 0.6489, 0.375, 0.7604, 0.3125, 0.7604, 0.375, 0.6489, 0.4375, 0.6489, 0.4375, 0.7604, 0.375, 0.7604, 0.4375, 0.6489, 0.5, 0.6489, 0.5, 0.7604, 0.4375, 0.7604, 0.5, 0.6489, 0.5625, 0.6489, 0.5625, 0.7604, 0.5, 0.7604, 0.5625, 0.6489, 0.625, 0.6489, 0.625, 0.7604, 0.5625, 0.7604, 0.625, 0.6489, 0.6875, 0.6489, 0.6875, 0.7604, 0.625, 0.7604, 0.625, 0.872, 0.6875, 0.872, 0.6875, 0.7607, 0.625, 0.7607, 0.5625, 0.872, 0.625, 0.872, 0.625, 0.7607, 0.5625, 0.7607, 0.5, 0.872, 0.5625, 0.872, 0.5625, 0.7607, 0.5, 0.7607, 0.4375, 0.872, 0.5, 0.872, 0.5, 0.7607, 0.4375, 0.7607, 0.375, 0.872, 0.4375, 0.872, 0.4375, 0.7607, 0.375, 0.7607, 0.3125, 0.872, 0.375, 0.872, 0.375, 0.7607, 0.3125, 0.7607, 0.6875, 0.6489, 0.7489, 0.6489, 0.7493, 0.7604, 0.6875, 0.7604, 0.3125, 0.8511, 0.3125, 0.8511, 0.3125, 0.872, 0.3125, 0.872, 0.3125, 0.8511, 0.3125, 0.7736, 0.3125, 0.7751, 0.3125, 0.872, 0.3125, 0.6996, 0.3125, 0.7152, 0.3125, 0.6493, 0.3125, 0.6491, 0.3125, 0.7152, 0.3125, 0.7738, 0.3125, 0.7753, 0.3125, 0.6493, 0.3125, 0.7736, 0.3125, 0.715, 0.3125, 0.6489, 0.3125, 0.7751, 0.3125, 0.7738, 0.3125, 0.8511, 0.3125, 0.872, 0.3125, 0.7753, 0.3125, 0.6489, 0.3125, 0.7604, 0.3125, 0.7604, 0.3125, 0.6489, 0.3125, 0.6493, 0.3125, 0.6493, 0.3125, 0.7607, 0.3125, 0.7607, 0.3125, 0.872, 0.3125, 0.872, 0.3125, 0.872, 0.3125, 0.872, 0.3125, 0.7607, 0.3125, 0.7607, 0.3125, 0.872, 0.3125, 0.872, 0.3125, 0.7604, 0.3125, 0.872, 0.3125, 0.872, 0.3125, 0.7604, 0.3125, 0.6491, 0.3125, 0.6489, 0.3125, 0.6489, 0.3125, 0.6491, 0.3125, 0.7605, 0.3125, 0.7606, 0.3125, 0.7152, 0.3125, 0.7151, 0.3125, 0.8511, 0.3125, 0.8511, 0.3125, 0.7606, 0.3125, 0.7605, 0.3125, 0.7151, 0.3125, 0.715, 0.3125, 0.715, 0.3125, 0.7151, 0.3125, 0.8511, 0.3125, 0.8511, 0.3125, 0.8511, 0.3125, 0.8511, 0.3125, 0.8511, 0.3125, 0.7606, 0.3125, 0.7606, 0.3125, 0.8511, 0.3125, 0.7606, 0.3125, 0.7152, 0.3125, 0.7152, 0.3125, 0.7606, 0.3125, 0.7738, 0.3125, 0.7152, 0.3125, 0.7152, 0.3125, 0.7606, 0.3125, 0.8511, 0.3125, 0.7738, 0.3125, 0.7606, 0.3125, 0.8511, 0.3125, 0.8511, 0.3125, 0.8511, 0.3125, 0.8511, 0.3125, 0.8511, 0.3125, 0.6996, 0.3125, 0.715, 0.3125, 0.715, 0.3125, 0.7151, 0.3125, 0.7736, 0.3125, 0.8511, 0.3125, 0.8511, 0.3125, 0.7604, 0.3125, 0.715, 0.3125, 0.7736, 0.3125, 0.7604, 0.3125, 0.715, 0.3125, 0.7152, 0.3125, 0.6996, 0.3125, 0.7151, 0.3125, 0.7152, 0.3125, 0.8511, 0.3125, 0.8511, 0.3125, 0.8511, 0.3125, 0.8511, 0.3125, 0.8511, 0.3125, 0.8511, 0.3125, 0.8511, 0.3125, 0.8511, 0.3125, 0.7152, 0.3125, 0.7151, 0.3125, 0.7151, 0.3125, 0.7152, 0.3125, 0.8511, 0.3125, 0.8511, 0.3125, 0.7605, 0.3125, 0.7604, 0.3125, 0.7604, 0.3125, 0.7605, 0.3125, 0.7151, 0.3125, 0.715, 0.3125, 0.6493, 0.3125, 0.6491, 0.3125, 0.6491, 0.3125, 0.6493, 0.3125, 0.872, 0.3125, 0.872, 0.3125, 0.872, 0.3125, 0.872, 0.3125, 0.715, 0.3125, 0.6996, 0.3125, 0.6491, 0.3125, 0.6489, 0.3125, 0.8511, 0.3125, 0.8511, 0.3125, 0.872, 0.3125, 0.872, 0.3125, 0.872, 0.3125, 0.872, 0.3125, 0.872, 0.3125, 0.872, 0.3125, 0.6489, 0.3125, 0.6489, 0.3125, 0.6491, 0.3125, 0.6491, 0.3125, 0.872, 0.3125, 0.872, 0.3125, 0.872, 0.3125, 0.872, 0.3125, 0.872, 0.3125, 0.872, 0.3125, 0.872, 0.3125, 0.872, 0.3125, 0.6493, 0.3125, 0.6491, 0.3125, 0.6491, 0.3125, 0.6493, 0.3125, 0.575, 0.3125, 0.575, 0.3125, 0.6491, 0.3125, 0.6493, 0.3125, 0.6493, 0.3125, 0.6491, 0.3125, 0.6491, 0.3125, 0.6493, 0.3125, 0.6493, 0.3125, 0.6491, 0.3125, 0.6491, 0.3125, 0.6493, 0.3125, 0.5, 0.3125, 0.5, 0.3125, 0.575, 0.3125, 0.575, 0.3125, 0.872, 0.3125, 0.872, 0.3125, 0.872, 0.3125, 0.872, 0.4375, 0.5, 0.375, 0.5, 0.375, 0.5, 0.4375, 0.5, 0.3125, 0.872, 0.3125, 0.872, 0.3125, 0.9724, 0.3125, 0.9724, 0.3125, 0.6493, 0.3125, 0.6491, 0.3125, 0.6491, 0.3125, 0.6493, 0.3125, 0.872, 0.3125, 0.872, 0.3125, 0.872, 0.3125, 0.872, 0.3125, 0.6489, 0.3125, 0.7604, 0.3125, 0.7723, 0.3125, 0.6489, 0.3125, 0.6493, 0.3125, 0.6493, 0.3125, 0.7725, 0.3125, 0.7607, 0.3125, 0.872, 0.3125, 0.872, 0.3125, 0.872, 0.3125, 0.872, 0.3125, 0.7607, 0.3125, 0.7725, 0.3125, 0.872, 0.3125, 0.872, 0.3125, 0.7604, 0.3125, 0.872, 0.3125, 0.872, 0.3125, 0.7723, 0.3125, 0.6491, 0.3125, 0.6489, 0.3125, 0.6489, 0.3125, 0.6491, 0.6702, 0.5, 0.7191, 0.5, 0.75, 0.5, 0.6875, 0.5, 0.6149, 0.5, 0.6702, 0.5, 0.6875, 0.5, 0.625, 0.5, 0.5579, 0.5, 0.6149, 0.5, 0.625, 0.5, 0.5625, 0.5, 0.5003, 0.5, 0.5579, 0.5, 0.5625, 0.5, 0.5, 0.5, 0.4428, 0.5, 0.5003, 0.5, 0.5, 0.5, 0.4375, 0.5, 0.3861, 0.5, 0.4428, 0.5, 0.4375, 0.5, 0.375, 0.5, 0.3338, 0.5, 0.3861, 0.5, 0.375, 0.5, 0.3125, 0.5, 0.7191, 0.5, 0.6702, 0.5, 0.6875, 0.5, 0.75, 0.5, 0.6702, 0.5, 0.6149, 0.5, 0.625, 0.5, 0.6875, 0.5, 0.6149, 0.5, 0.5579, 0.5, 0.5625, 0.5, 0.625, 0.5, 0.5579, 0.5, 0.5003, 0.5, 0.5, 0.5, 0.5625, 0.5, 0.5003, 0.5, 0.4428, 0.5, 0.4375, 0.5, 0.5, 0.5, 0.4428, 0.5, 0.3861, 0.5, 0.375, 0.5, 0.4375, 0.5, 0.3861, 0.5, 0.3338, 0.5, 0.3125, 0.5, 0.375, 0.5, 0.3333, 0.5, 0.3338, 0.5, 0.3125, 0.5, 0.3125, 0.5, 0.3338, 0.5, 0.3333, 0.5, 0.3125, 0.5, 0.3125, 0.5, 0.3786, 0.5, 0.3769, 0.5, 0.3333, 0.5, 0.3338, 0.5, 0.3769, 0.5, 0.3786, 0.5, 0.3338, 0.5, 0.3333, 0.5, 0.4095, 0.5, 0.3786, 0.5, 0.3338, 0.5, 0.3861, 0.5, 0.454, 0.5, 0.4095, 0.5, 0.3861, 0.5, 0.4428, 0.5, 0.501, 0.5, 0.454, 0.5, 0.4428, 0.5, 0.5003, 0.5, 0.5482, 0.5, 0.501, 0.5, 0.5003, 0.5, 0.5579, 0.5, 0.5938, 0.5, 0.5482, 0.5, 0.5579, 0.5, 0.6149, 0.5, 0.634, 0.5, 0.5938, 0.5, 0.6149, 0.5, 0.6702, 0.5, 0.6543, 0.5, 0.634, 0.5, 0.6702, 0.5, 0.7191, 0.5, 0.3786, 0.5, 0.4095, 0.5, 0.3861, 0.5, 0.3338, 0.5, 0.4095, 0.5, 0.454, 0.5, 0.4428, 0.5, 0.3861, 0.5, 0.454, 0.5, 0.501, 0.5, 0.5003, 0.5, 0.4428, 0.5, 0.501, 0.5, 0.5482, 0.5, 0.5579, 0.5, 0.5003, 0.5, 0.5482, 0.5, 0.5938, 0.5, 0.6149, 0.5, 0.5579, 0.5, 0.5938, 0.5, 0.634, 0.5, 0.6702, 0.5, 0.6149, 0.5, 0.634, 0.5, 0.6543, 0.5, 0.7191, 0.5, 0.6702, 0.5, 0.5, 0.5, 0.5625, 0.5, 0.5625, 0.5, 0.5, 0.5, 0.3125, 0.5, 0.375, 0.5, 0.375, 0.5, 0.3125, 0.5, 0.375, 0.5, 0.4375, 0.5, 0.4375, 0.5, 0.375, 0.5, 0.625, 0.5, 0.6875, 0.5, 0.6875, 0.5, 0.625, 0.5, 0.3125, 0.5, 0.3125, 0.5, 0.3125, 0.5, 0.3125, 0.5, 0.3125, 0.5, 0.3125, 0.5, 0.3125, 0.5, 0.3125, 0.5, 0.4375, 0.5, 0.5, 0.5, 0.5, 0.5, 0.4375, 0.5, 0.3125, 0.5, 0.3125, 0.5, 0.3125, 0.5, 0.3125, 0.5, 0.5, 0.5, 0.5625, 0.5, 0.5625, 0.5, 0.5, 0.5, 0.6875, 0.5, 0.75, 0.5, 0.75, 0.5, 0.6875, 0.5, 0.5625, 0.5, 0.5, 0.5, 0.5, 0.5, 0.5625, 0.5, 0.375, 0.5, 0.4375, 0.5, 0.4375, 0.5, 0.375, 0.5, 0.5625, 0.5, 0.625, 0.5, 0.625, 0.5, 0.5625, 0.5, 0.4375, 0.5, 0.375, 0.5, 0.375, 0.5, 0.4375, 0.5, 0.75, 0.5, 0.6875, 0.5, 0.6875, 0.5, 0.75, 0.5, 0.5625, 0.5, 0.5, 0.5, 0.5, 0.5, 0.5625, 0.5, 0.3125, 0.5, 0.3125, 0.5, 0.3125, 0.5, 0.3125, 0.5, 0.3125, 0.5, 0.3125, 0.5, 0.3125, 0.5, 0.3125, 0.5, 0.3125, 0.5, 0.3125, 0.5, 0.3125, 0.5, 0.3125, 0.5, 0.4375, 0.5, 0.5, 0.5, 0.5, 0.5, 0.4375, 0.5, 0.4375, 0.5, 0.5, 0.5, 0.5, 0.5, 0.4375, 0.5, 0.6875, 0.5, 0.75, 0.5, 0.75, 0.5, 0.6875, 0.5, 0.6875, 0.5, 0.75, 0.5, 0.75, 0.5, 0.6875, 0.5, 0.5, 0.5, 0.4375, 0.5, 0.4375, 0.5, 0.5, 0.5, 0.5, 0.5, 0.4375, 0.5, 0.4375, 0.5, 0.5, 0.5, 0.75, 0.5, 0.6875, 0.5, 0.6875, 0.5, 0.75, 0.5, 0.75, 0.5, 0.6875, 0.5, 0.6875, 0.5, 0.75, 0.5, 0.5, 0.5, 0.5625, 0.5, 0.5625, 0.5, 0.5, 0.5, 0.5, 0.5, 0.5625, 0.5, 0.5625, 0.5, 0.5, 0.5, 0.5625, 0.5, 0.5, 0.5, 0.5, 0.5, 0.5625, 0.5, 0.5625, 0.5, 0.5, 0.5, 0.5, 0.5, 0.5625, 0.5, 0.3125, 0.5, 0.375, 0.5, 0.375, 0.5, 0.3125, 0.5, 0.3125, 0.5, 0.375, 0.5, 0.375, 0.5, 0.3125, 0.5, 0.5625, 0.5, 0.625, 0.5, 0.625, 0.5, 0.5625, 0.5, 0.5625, 0.5, 0.625, 0.5, 0.625, 0.5, 0.5625, 0.5, 0.375, 0.5, 0.3125, 0.5, 0.3125, 0.5, 0.375, 0.5, 0.375, 0.5, 0.3125, 0.5, 0.3125, 0.5, 0.375, 0.5, 0.625, 0.5, 0.5625, 0.5, 0.5625, 0.5, 0.625, 0.5, 0.625, 0.5, 0.5625, 0.5, 0.5625, 0.5, 0.625, 0.5, 0.375, 0.5, 0.4375, 0.5, 0.4375, 0.5, 0.375, 0.5, 0.375, 0.5, 0.4375, 0.5, 0.4375, 0.5, 0.375, 0.5, 0.625, 0.5, 0.6875, 0.5, 0.6875, 0.5, 0.625, 0.5, 0.625, 0.5, 0.6875, 0.5, 0.6875, 0.5, 0.625, 0.5, 0.4375, 0.5, 0.375, 0.5, 0.375, 0.5, 0.4375, 0.5, 0.4375, 0.5, 0.375, 0.5, 0.375, 0.5, 0.4375, 0.5, 0.6875, 0.5, 0.625, 0.5, 0.625, 0.5, 0.6875, 0.5, 0.6875, 0.5, 0.625, 0.5, 0.625, 0.5, 0.6875, 0.5, 0.3125, 0.5, 0.3125, 0.5, 0.3125, 0.5, 0.3125, 0.5, 0.3125, 0.5, 0.3125, 0.5, 0.3125, 0.5, 0.3125, 0.5, 0.5625, 0.5, 0.625, 0.5, 0.625, 0.5, 0.5625, 0.5, 0.5625, 0.5, 0.5, 0.5, 0.5, 0.5, 0.5625, 0.5, 0.3125, 0.5, 0.3125, 0.5, 0.3125, 0.5, 0.3125, 0.5, 0.6875, 0.5, 0.625, 0.5, 0.625, 0.5, 0.6875, 0.5, 0.375, 0.5, 0.3125, 0.5, 0.3125, 0.5, 0.375, 0.5, 0.625, 0.5, 0.6875, 0.5, 0.6875, 0.5, 0.625, 0.5, 0.4375, 0.5, 0.5, 0.5, 0.5, 0.5, 0.4375, 0.5, 0.5625, 0.5, 0.625, 0.5, 0.625, 0.5, 0.5625, 0.5, 0.3125, 0.5, 0.375, 0.5, 0.375, 0.5, 0.3125, 0.5, 0.5, 0.5, 0.5625, 0.5, 0.5625, 0.5, 0.5, 0.5, 0.4375, 0.5, 0.375, 0.5, 0.375, 0.5, 0.4375, 0.5, 0.5, 0.5, 0.4375, 0.5, 0.4375, 0.5, 0.5, 0.5, 0.375, 0.5, 0.4375, 0.5, 0.4375, 0.5, 0.375, 0.5, 0.6875, 0.5, 0.75, 0.5, 0.75, 0.5, 0.6875, 0.5, 0.5625, 0.5, 0.5625, 0.5, 0.625, 0.5, 0.625, 0.5, 0.5, 0.5, 0.4375, 0.5, 0.4375, 0.5, 0.5, 0.5, 0.75, 0.5, 0.6875, 0.5, 0.6875, 0.5, 0.75, 0.5, 0.5625, 0.5, 0.625, 0.5, 0.625, 0.5, 0.5625, 0.5, 0.5625, 0.5, 0.625, 0.5, 0.625, 0.5, 0.5625, 0.5, 0.3125, 0.5, 0.3125, 0.5, 0.3125, 0.5, 0.3125, 0.5, 0.3125, 0.5, 0.3125, 0.5, 0.3125, 0.5, 0.3125, 0.5, 0.625, 0.5, 0.6875, 0.5, 0.6875, 0.5, 0.625, 0.5, 0.625, 0.5, 0.6875, 0.5, 0.6875, 0.5, 0.625, 0.5, 0.375, 0.5, 0.4375, 0.5, 0.4375, 0.5, 0.375, 0.5, 0.375, 0.5, 0.4375, 0.5, 0.4375, 0.5, 0.375, 0.5, 0.6875, 0.5, 0.625, 0.5, 0.625, 0.5, 0.6875, 0.5, 0.6875, 0.5, 0.625, 0.5, 0.625, 0.5, 0.6875, 0.5, 0.4375, 0.5, 0.375, 0.5, 0.375, 0.5, 0.4375, 0.5, 0.4375, 0.5, 0.375, 0.5, 0.375, 0.5, 0.4375, 0.5, 0.625, 0.5, 0.5625, 0.5, 0.5625, 0.5, 0.625, 0.5, 0.625, 0.5, 0.5625, 0.5, 0.5625, 0.5, 0.625, 0.5, 0.375, 0.5, 0.3125, 0.5, 0.3125, 0.5, 0.375, 0.5, 0.375, 0.5, 0.3125, 0.5, 0.3125, 0.5, 0.375, 0.5, 0.5625, 0.5, 0.5, 0.5, 0.5, 0.5, 0.5625, 0.5, 0.5625, 0.5, 0.5, 0.5, 0.5, 0.5, 0.5625, 0.5, 0.3125, 0.5, 0.375, 0.5, 0.375, 0.5, 0.3125, 0.5, 0.3125, 0.5, 0.375, 0.5, 0.375, 0.5, 0.3125, 0.5, 0.4375, 0.5, 0.5, 0.5, 0.5, 0.5, 0.4375, 0.5, 0.4375, 0.5, 0.5, 0.5, 0.5, 0.5, 0.4375, 0.5, 0.5, 0.5, 0.4375, 0.5, 0.4375, 0.5, 0.5, 0.5, 0.5, 0.5, 0.4375, 0.5, 0.4375, 0.5, 0.5, 0.5, 0.75, 0.5, 0.6875, 0.5, 0.6875, 0.5, 0.75, 0.5, 0.75, 0.5, 0.6875, 0.5, 0.6875, 0.5, 0.75, 0.5, 0.5, 0.5, 0.5625, 0.5, 0.5625, 0.5, 0.5, 0.5, 0.5, 0.5, 0.5625, 0.5, 0.5625, 0.5, 0.5, 0.5, 0.3125, 0.5, 0.3125, 0.5, 0.3125, 0.5, 0.3125, 0.5, 0.3125, 0.5, 0.3125, 0.5, 0.3125, 0.5, 0.3125, 0.5, 0.6875, 0.5, 0.75, 0.5, 0.75, 0.5, 0.6875, 0.5, 0.6875, 0.5, 0.75, 0.5, 0.75, 0.5, 0.6875, 0.5, 0.5625, 0.5, 0.5625, 0.5, 0.625, 0.5, 0.625, 0.5, 0.4375, 0.9724, 0.5, 0.9724, 0.5, 0.9914, 0.4375, 0.9914, 0.4375, 0.9724, 0.375, 0.9724, 0.375, 0.9914, 0.4375, 0.9914, 0.375, 0.9724, 0.4375, 0.9724, 0.4375, 0.9914, 0.375, 0.9914, 0.5565, 1.0, 0.612, 1.0, 0.6182, 1.0, 0.5594, 1.0, 0.375, 0.9724, 0.3125, 0.9724, 0.3125, 0.9914, 0.375, 0.9914, 0.3125, 0.9724, 0.375, 0.9724, 0.375, 0.9914, 0.3125, 0.9914, 0.3125, 0.9724, 0.3125, 0.9724, 0.3125, 0.9908, 0.3125, 0.9914, 0.75, 0.9724, 0.6875, 0.9724, 0.6875, 0.9914, 0.75, 0.9914, 0.6875, 0.9724, 0.75, 0.9724, 0.75, 0.9914, 0.6875, 0.9914, 0.6875, 0.9724, 0.625, 0.9724, 0.625, 0.9914, 0.6875, 0.9914, 0.625, 0.9724, 0.6875, 0.9724, 0.6875, 0.9914, 0.625, 0.9914, 0.625, 0.9724, 0.5625, 0.9724, 0.5625, 0.9914, 0.625, 0.9914, 0.5625, 0.9724, 0.625, 0.9724, 0.625, 0.9914, 0.5625, 0.9914, 0.5625, 0.9724, 0.5, 0.9724, 0.5, 0.9914, 0.5625, 0.9914, 0.5, 0.9724, 0.5625, 0.9724, 0.5625, 0.9914, 0.5, 0.9914, 0.5, 0.9724, 0.4375, 0.9724, 0.4375, 0.9914, 0.5, 0.9914, 0.6656, 1.0, 0.612, 1.0, 0.612, 1.0, 0.6656, 1.0, 0.625, 1.0, 0.6875, 1.0, 0.6875, 1.0, 0.625, 1.0, 0.6656, 1.0, 0.7036, 1.0, 0.7255, 1.0, 0.676, 1.0, 0.5625, 1.0, 0.625, 1.0, 0.625, 1.0, 0.5625, 1.0, 0.5, 1.0, 0.5625, 1.0, 0.5625, 1.0, 0.5, 1.0, 0.4375, 1.0, 0.5, 1.0, 0.5, 1.0, 0.4375, 1.0, 0.375, 1.0, 0.4375, 1.0, 0.4375, 1.0, 0.375, 1.0, 0.3125, 1.0, 0.375, 1.0, 0.375, 1.0, 0.3125, 1.0, 0.75, 1.0, 0.6875, 1.0, 0.6875, 1.0, 0.75, 1.0, 0.6875, 1.0, 0.625, 1.0, 0.625, 1.0, 0.6875, 1.0, 0.625, 1.0, 0.5625, 1.0, 0.5625, 1.0, 0.625, 1.0, 0.5625, 1.0, 0.5, 1.0, 0.5, 1.0, 0.5625, 1.0, 0.5, 1.0, 0.4375, 1.0, 0.4375, 1.0, 0.5, 1.0, 0.4375, 1.0, 0.375, 1.0, 0.375, 1.0, 0.4375, 1.0, 0.375, 1.0, 0.3125, 1.0, 0.3125, 1.0, 0.375, 1.0, 0.3125, 1.0, 0.3125, 1.0, 0.3125, 1.0, 0.3125, 1.0, 0.3125, 1.0, 0.3125, 1.0, 0.3125, 1.0, 0.3125, 1.0, 0.612, 1.0, 0.6656, 1.0, 0.6656, 1.0, 0.612, 1.0, 0.612, 1.0, 0.5565, 1.0, 0.5565, 1.0, 0.612, 1.0, 0.5565, 1.0, 0.612, 1.0, 0.612, 1.0, 0.5565, 1.0, 0.5565, 1.0, 0.5005, 1.0, 0.5005, 1.0, 0.5565, 1.0, 0.5005, 1.0, 0.5565, 1.0, 0.5565, 1.0, 0.5005, 1.0, 0.5005, 1.0, 0.4445, 1.0, 0.4445, 1.0, 0.5005, 1.0, 0.4445, 1.0, 0.5005, 1.0, 0.5005, 1.0, 0.4445, 1.0, 0.4445, 1.0, 0.3895, 1.0, 0.3895, 1.0, 0.4445, 1.0, 0.3895, 1.0, 0.4445, 1.0, 0.4445, 1.0, 0.3895, 1.0, 0.3895, 1.0, 0.3428, 1.0, 0.3428, 1.0, 0.3895, 1.0, 0.3428, 1.0, 0.3895, 1.0, 0.3895, 1.0, 0.3428, 1.0, 0.3428, 1.0, 0.3367, 1.0, 0.3367, 1.0, 0.3428, 1.0, 0.7036, 1.0, 0.6656, 1.0, 0.6656, 1.0, 0.7036, 1.0, 0.6656, 1.0, 0.7036, 1.0, 0.7036, 1.0, 0.6656, 1.0, 0.3367, 1.0, 0.3428, 1.0, 0.3428, 1.0, 0.3367, 1.0, 0.6875, 0.9914, 0.75, 0.9914, 0.75, 1.0, 0.6875, 1.0, 0.6875, 1.0, 0.75, 1.0, 0.75, 1.0, 0.6875, 1.0, 0.625, 0.9914, 0.6875, 0.9914, 0.6875, 1.0, 0.625, 1.0, 0.625, 1.0, 0.6875, 1.0, 0.6875, 1.0, 0.625, 1.0, 0.5625, 0.9914, 0.625, 0.9914, 0.625, 1.0, 0.5625, 1.0, 0.5625, 1.0, 0.625, 1.0, 0.625, 1.0, 0.5625, 1.0, 0.5, 0.9914, 0.5625, 0.9914, 0.5625, 1.0, 0.5, 1.0, 0.5, 1.0, 0.5625, 1.0, 0.5625, 1.0, 0.5, 1.0, 0.4375, 0.9914, 0.5, 0.9914, 0.5, 1.0, 0.4375, 1.0, 0.4375, 1.0, 0.5, 1.0, 0.5, 1.0, 0.4375, 1.0, 0.375, 0.9914, 0.4375, 0.9914, 0.4375, 1.0, 0.375, 1.0, 0.375, 1.0, 0.4375, 1.0, 0.4375, 1.0, 0.375, 1.0, 0.3125, 0.9914, 0.375, 0.9914, 0.375, 1.0, 0.3125, 1.0, 0.3125, 1.0, 0.375, 1.0, 0.375, 1.0, 0.3125, 1.0, 0.6875, 1.0, 0.75, 1.0, 0.75, 1.0, 0.6875, 1.0, 0.6875, 1.0, 0.75, 1.0, 0.75, 0.9914, 0.6875, 0.9914, 0.625, 1.0, 0.6875, 1.0, 0.6875, 1.0, 0.625, 1.0, 0.625, 1.0, 0.6875, 1.0, 0.6875, 0.9914, 0.625, 0.9914, 0.5625, 1.0, 0.625, 1.0, 0.625, 1.0, 0.5625, 1.0, 0.5625, 1.0, 0.625, 1.0, 0.625, 0.9914, 0.5625, 0.9914, 0.5, 1.0, 0.5625, 1.0, 0.5625, 1.0, 0.5, 1.0, 0.5, 1.0, 0.5625, 1.0, 0.5625, 0.9914, 0.5, 0.9914, 0.4375, 1.0, 0.5, 1.0, 0.5, 1.0, 0.4375, 1.0, 0.4375, 1.0, 0.5, 1.0, 0.5, 0.9914, 0.4375, 0.9914, 0.375, 1.0, 0.4375, 1.0, 0.4375, 1.0, 0.375, 1.0, 0.375, 1.0, 0.4375, 1.0, 0.4375, 0.9914, 0.375, 0.9914, 0.3125, 1.0, 0.375, 1.0, 0.375, 1.0, 0.3125, 1.0, 0.3125, 1.0, 0.375, 1.0, 0.375, 0.9914, 0.3125, 0.9914, 0.3125, 1.0, 0.3125, 1.0, 0.3125, 1.0, 0.3125, 1.0, 0.3125, 1.0, 0.3125, 1.0, 0.3125, 0.9914, 0.3125, 0.9908, 0.3125, 1.0, 0.3125, 1.0, 0.3125, 1.0, 0.3125, 1.0, 0.3125, 1.0, 0.3125, 1.0, 0.3125, 0.9908, 0.3125, 0.9914, 0.7036, 1.0, 0.6656, 1.0, 0.676, 1.0, 0.7255, 1.0, 0.6875, 1.0, 0.75, 1.0, 0.7491, 1.0, 0.6875, 1.0, 0.6875, 1.0, 0.7491, 1.0, 0.7255, 1.0, 0.676, 1.0, 0.625, 1.0, 0.6875, 1.0, 0.6875, 1.0, 0.625, 1.0, 0.625, 1.0, 0.6875, 1.0, 0.676, 1.0, 0.6182, 1.0, 0.5625, 1.0, 0.625, 1.0, 0.625, 1.0, 0.5625, 1.0, 0.5625, 1.0, 0.625, 1.0, 0.6182, 1.0, 0.5594, 1.0, 0.5, 1.0, 0.5625, 1.0, 0.5625, 1.0, 0.5, 1.0, 0.5, 1.0, 0.5625, 1.0, 0.5594, 1.0, 0.5003, 1.0, 0.4375, 1.0, 0.5, 1.0, 0.5, 1.0, 0.4375, 1.0, 0.4375, 1.0, 0.5, 1.0, 0.5003, 1.0, 0.4412, 1.0, 0.375, 1.0, 0.4375, 1.0, 0.4375, 1.0, 0.375, 1.0, 0.375, 1.0, 0.4375, 1.0, 0.4412, 1.0, 0.3827, 1.0, 0.3125, 1.0, 0.375, 1.0, 0.375, 1.0, 0.313, 1.0, 0.313, 1.0, 0.375, 1.0, 0.3827, 1.0, 0.3285, 1.0, 0.676, 1.0, 0.7255, 1.0, 0.7491, 1.0, 0.6875, 1.0, 0.6875, 1.0, 0.7491, 1.0, 0.75, 1.0, 0.6875, 1.0, 0.6182, 1.0, 0.676, 1.0, 0.6875, 1.0, 0.625, 1.0, 0.625, 1.0, 0.6875, 1.0, 0.6875, 1.0, 0.625, 1.0, 0.5594, 1.0, 0.6182, 1.0, 0.625, 1.0, 0.5625, 1.0, 0.5625, 1.0, 0.625, 1.0, 0.625, 1.0, 0.5625, 1.0, 0.5003, 1.0, 0.5594, 1.0, 0.5625, 1.0, 0.5, 1.0, 0.5, 1.0, 0.5625, 1.0, 0.5625, 1.0, 0.5, 1.0, 0.4412, 1.0, 0.5003, 1.0, 0.5, 1.0, 0.4375, 1.0, 0.4375, 1.0, 0.5, 1.0, 0.5, 1.0, 0.4375, 1.0, 0.3827, 1.0, 0.4412, 1.0, 0.4375, 1.0, 0.375, 1.0, 0.375, 1.0, 0.4375, 1.0, 0.4375, 1.0, 0.375, 1.0, 0.3285, 1.0, 0.3827, 1.0, 0.375, 1.0, 0.313, 1.0, 0.313, 1.0, 0.375, 1.0, 0.375, 1.0, 0.3125, 1.0, 0.3253, 1.0, 0.3285, 1.0, 0.313, 1.0, 0.3125, 1.0, 0.3125, 1.0, 0.313, 1.0, 0.3125, 1.0, 0.3125, 1.0, 0.3285, 1.0, 0.3253, 1.0, 0.3125, 1.0, 0.313, 1.0, 0.313, 1.0, 0.3125, 1.0, 0.3125, 1.0, 0.3125, 1.0, 0.6875, 1.0, 0.75, 1.0, 0.75, 1.0, 0.6875, 1.0, 0.3367, 1.0, 0.3428, 1.0, 0.3428, 1.0, 0.3367, 1.0, 0.6656, 1.0, 0.7036, 1.0, 0.7036, 1.0, 0.6656, 1.0, 0.7036, 1.0, 0.6656, 1.0, 0.6656, 1.0, 0.7036, 1.0, 0.3428, 1.0, 0.3367, 1.0, 0.3367, 1.0, 0.3428, 1.0, 0.3428, 1.0, 0.3895, 1.0, 0.3895, 1.0, 0.3428, 1.0, 0.3895, 1.0, 0.3428, 1.0, 0.3428, 1.0, 0.3895, 1.0, 0.3895, 1.0, 0.4445, 1.0, 0.4445, 1.0, 0.3895, 1.0, 0.4445, 1.0, 0.3895, 1.0, 0.3895, 1.0, 0.4445, 1.0, 0.4445, 1.0, 0.5005, 1.0, 0.5005, 1.0, 0.4445, 1.0, 0.5005, 1.0, 0.4445, 1.0, 0.4445, 1.0, 0.5005, 1.0, 0.5005, 1.0, 0.5565, 1.0, 0.5565, 1.0, 0.5005, 1.0, 0.5565, 1.0, 0.5005, 1.0, 0.5005, 1.0, 0.5565, 1.0, 0.5565, 1.0, 0.612, 1.0, 0.612, 1.0, 0.5565, 1.0, 0.612, 1.0, 0.5565, 1.0, 0.5565, 1.0, 0.612, 1.0, 0.612, 1.0, 0.6656, 1.0, 0.6656, 1.0, 0.612, 1.0, 0.6656, 1.0, 0.612, 1.0, 0.612, 1.0, 0.6656, 1.0, 0.6612, 1.0, 0.6388, 1.0, 0.6656, 1.0, 0.7036, 1.0, 0.6388, 1.0, 0.5966, 1.0, 0.612, 1.0, 0.6656, 1.0, 0.5966, 1.0, 0.5495, 1.0, 0.5565, 1.0, 0.612, 1.0, 0.5495, 1.0, 0.5011, 1.0, 0.5005, 1.0, 0.5565, 1.0, 0.5011, 1.0, 0.4529, 1.0, 0.4445, 1.0, 0.5005, 1.0, 0.4529, 1.0, 0.4072, 1.0, 0.3895, 1.0, 0.4445, 1.0, 0.4072, 1.0, 0.3728, 1.0, 0.3428, 1.0, 0.3895, 1.0, 0.6388, 1.0, 0.6612, 1.0, 0.7036, 1.0, 0.6656, 1.0, 0.5966, 1.0, 0.6388, 1.0, 0.6656, 1.0, 0.612, 1.0, 0.5495, 1.0, 0.5966, 1.0, 0.612, 1.0, 0.5565, 1.0, 0.5011, 1.0, 0.5495, 1.0, 0.5565, 1.0, 0.5005, 1.0, 0.4529, 1.0, 0.5011, 1.0, 0.5005, 1.0, 0.4445, 1.0, 0.4072, 1.0, 0.4529, 1.0, 0.4445, 1.0, 0.3895, 1.0, 0.3728, 1.0, 0.4072, 1.0, 0.3895, 1.0, 0.3428, 1.0, 0.3653, 1.0, 0.3728, 1.0, 0.3428, 1.0, 0.3367, 1.0, 0.3728, 1.0, 0.3653, 1.0, 0.3367, 1.0, 0.3428, 1.0])
me_cylinder_001.use_remesh_fix_poles = True
me_cylinder_001.use_remesh_preserve_attributes = False
me_cylinder_001.update()
me_cylinder_002 = bpy.data.meshes.new('Cylinder.002')
me_cylinder_002.from_pydata([(0.6773, -3.563e-09, 2.213), (0.6258, -0.2593, 2.213), (0.4789, -0.4791, 2.213), (0.2591, -0.626, 2.213), (-0.0002368, -0.6776, 2.213), (-0.2595, -0.626, 2.213), (-0.4794, -0.4791, 2.213), (-0.6214, -0.2666, 2.213), (0.6258, 0.2593, 2.213), (0.4789, 0.4791, 2.213), (0.2591, 0.626, 2.213), (-0.0002368, 0.6776, 2.213), (-0.2595, 0.626, 2.213), (-0.4794, 0.4791, 2.213), (-0.6214, 0.2666, 2.213), (-0.657, 3.011e-09, 2.213), (0.285, -0.03417, 2.589), (0.2775, -0.06905, 2.589), (0.251, -0.2503, 2.585), (0.1362, -0.3271, 2.585), (-0.0001689, -0.354, 2.585), (-0.1348, -0.3271, 2.585), (-0.2497, -0.2503, 2.585), (-0.3239, -0.1393, 2.585), (0.3278, 0.1355, 2.585), (0.251, 0.2503, 2.585), (0.1362, 0.3271, 2.585), (-0.0001689, 0.354, 2.585), (-0.1348, 0.3271, 2.585), (-0.2497, 0.2503, 2.585), (-0.3239, 0.1393, 2.585), (-0.3425, 7.542e-09, 2.585), (0.1029, -6.087e-09, 2.616), (0.09515, -0.03884, 2.616), (0.07315, -0.07176, 2.616), (0.04022, -0.09376, 2.616), (-0.0001689, -0.1015, 2.616), (-0.03745, -0.09376, 2.616), (-0.07037, -0.07176, 2.616), (-0.09164, -0.03992, 2.616), (0.09515, 0.03884, 2.616), (0.07315, 0.07176, 2.616), (0.04022, 0.09376, 2.616), (-0.0001689, 0.1015, 2.616), (-0.03745, 0.09376, 2.616), (-0.07037, 0.07176, 2.616), (-0.09164, 0.03992, 2.616), (-0.09698, -5.102e-09, 2.616), (0.1207, -6.06e-09, 2.665), (0.1116, -0.04569, 2.665), (0.08576, -0.08442, 2.665), (0.04702, -0.1103, 2.665), (-0.0001689, -0.1194, 2.665), (-0.04435, -0.1103, 2.665), (-0.08309, -0.08442, 2.665), (-0.1081, -0.04697, 2.665), (0.1116, 0.04569, 2.665), (0.08576, 0.08442, 2.665), (0.04702, 0.1103, 2.665), (-0.0001689, 0.1194, 2.665), (-0.04435, 0.1103, 2.665), (-0.08309, 0.08442, 2.665), (-0.1081, 0.04697, 2.665), (-0.1144, -4.902e-09, 2.665), (0.1654, -4.586e-09, 2.756), (0.1529, -0.06284, 2.756), (0.1173, -0.1161, 2.756), (0.06405, -0.1517, 2.756), (-0.0001689, -0.1642, 2.756), (-0.06163, -0.1517, 2.756), (-0.1149, -0.1161, 2.756), (-0.1493, -0.0646, 2.756), (0.1529, 0.06284, 2.756), (0.1173, 0.1161, 2.756), (0.06405, 0.1517, 2.756), (-0.0001689, 0.1642, 2.756), (-0.06163, 0.1517, 2.756), (-0.1149, 0.1161, 2.756), (-0.1493, 0.0646, 2.756), (-0.158, -2.992e-09, 2.756), (0.09423, -6.23e-09, 2.954), (0.08717, -0.03552, 2.954), (0.06705, -0.06564, 2.954), (0.03693, -0.08576, 2.954), (-0.0001689, -0.09282, 2.954), (-0.03411, -0.08576, 2.954), (-0.06422, -0.06564, 2.954), (-0.08368, -0.03652, 2.954), (0.08717, 0.03552, 2.954), (0.06705, 0.06564, 2.954), (0.03693, 0.08576, 2.954), (-0.0001689, 0.09282, 2.954), (-0.03411, 0.08576, 2.954), (-0.06422, 0.06564, 2.954), (-0.08368, 0.03652, 2.954), (-0.08856, -5.33e-09, 2.954), (0.02325, -5.396e-09, 2.978), (0.0216, -0.008307, 2.978), (0.01689, -0.01535, 2.978), (0.01002, -0.01994, 2.978), (0.000281, -0.0217, 2.978), (-0.006554, -0.02019, 2.978), (-0.01381, -0.01535, 2.978), (-0.01776, -0.009431, 2.978), (0.0216, 0.008307, 2.978), (0.01689, 0.01535, 2.978), (0.01002, 0.01994, 2.978), (0.000281, 0.0217, 2.978), (-0.006554, 0.02019, 2.978), (-0.01381, 0.01535, 2.978), (-0.01776, 0.009431, 2.978), (-0.01902, -5.322e-09, 2.978), (0.6773, -3.563e-09, 2.346), (0.4977, 7.071e-10, 2.558), (0.6533, -3.027e-09, 2.44), (0.5875, -1.397e-09, 2.518), (0.4599, -0.1904, 2.558), (0.6258, -0.2593, 2.346), (0.5428, -0.2248, 2.518), (0.6035, -0.2501, 2.44), (0.352, -0.3518, 2.558), (0.4789, -0.4791, 2.346), (0.4155, -0.4154, 2.518), (0.4619, -0.4621, 2.44), (0.1907, -0.4596, 2.558), (0.2591, -0.626, 2.346), (0.2249, -0.5428, 2.518), (0.2499, -0.6037, 2.44), (-0.0001689, -0.4975, 2.558), (-0.0002368, -0.6776, 2.346), (-0.0001689, -0.5875, 2.518), (-0.0001689, -0.6534, 2.44), (-0.1901, -0.4596, 2.558), (-0.2595, -0.626, 2.346), (-0.2248, -0.5428, 2.518), (-0.2502, -0.6037, 2.44), (-0.3514, -0.3517, 2.558), (-0.4794, -0.4791, 2.346), (-0.4154, -0.4154, 2.518), (-0.4622, -0.462, 2.44), (-0.4555, -0.1956, 2.558), (-0.6214, -0.2666, 2.346), (-0.5385, -0.2311, 2.518), (-0.5992, -0.2571, 2.44), (0.6258, 0.2593, 2.346), (0.4599, 0.1904, 2.558), (0.6035, 0.2501, 2.44), (0.5428, 0.2248, 2.518), (0.4789, 0.4791, 2.346), (0.352, 0.3518, 2.558), (0.4619, 0.4621, 2.44), (0.4155, 0.4154, 2.518), (0.2591, 0.626, 2.346), (0.1907, 0.4596, 2.558), (0.2499, 0.6037, 2.44), (0.2249, 0.5428, 2.518), (-0.0002368, 0.6776, 2.346), (-0.0001689, 0.4975, 2.558), (-0.0001689, 0.6534, 2.44), (-0.0001689, 0.5875, 2.518), (-0.2595, 0.626, 2.346), (-0.1901, 0.4596, 2.558), (-0.2502, 0.6037, 2.44), (-0.2248, 0.5428, 2.518), (-0.4794, 0.4791, 2.346), (-0.3514, 0.3517, 2.558), (-0.4622, 0.462, 2.44), (-0.4154, 0.4154, 2.518), (-0.6214, 0.2666, 2.346), (-0.4555, 0.1956, 2.558), (-0.5992, 0.2571, 2.44), (-0.5385, 0.2311, 2.518), (-0.657, 3.011e-09, 2.346), (-0.4816, 5.538e-09, 2.558), (-0.6335, 3.26e-09, 2.44), (-0.5693, 4.191e-09, 2.518), (0.002356, -1.484e-08, 2.213), (0.4771, -0.1975, 2.213), (0.5164, -1.782e-09, 2.213), (0.3652, -0.365, 2.213), (0.1978, -0.4769, 2.213), (0.0002178, -0.5162, 2.213), (-0.1973, -0.4769, 2.213), (-0.3648, -0.365, 2.213), (-0.473, -0.2031, 2.213), (0.4771, 0.1975, 2.213), (0.3652, 0.365, 2.213), (0.1978, 0.4769, 2.213), (0.0002178, 0.5162, 2.213), (-0.1973, 0.4769, 2.213), (-0.3648, 0.365, 2.213), (-0.473, 0.2031, 2.213), (-0.5001, 3.226e-09, 2.213), (0.1541, -0.06374, 2.213), (0.1668, -1.782e-09, 2.213), (0.118, -0.1178, 2.213), (0.06396, -0.1539, 2.213), (0.0002178, -0.1666, 2.213), (-0.06352, -0.1539, 2.213), (-0.1176, -0.1178, 2.213), (-0.1436, -0.07876, 2.213), (0.1541, 0.06374, 2.213), (0.118, 0.1178, 2.213), (0.06396, 0.1539, 2.213), (0.0002178, 0.1666, 2.213), (-0.06352, 0.1539, 2.213), (-0.1176, 0.1178, 2.213), (-0.1436, 0.07876, 2.213), (-0.1542, 5.826e-09, 2.213), (-0.0001689, -0.0965, 2.65), (-0.0001689, -0.0965, 2.631), (-0.0001689, -0.09539, 2.644), (-0.0001689, -0.09374, 2.637), (-0.03554, -0.08916, 2.631), (-0.03554, -0.08916, 2.65), (-0.03448, -0.0866, 2.637), (-0.03512, -0.08813, 2.644), (-0.06685, 0.06824, 2.65), (-0.06685, 0.06824, 2.631), (-0.06606, 0.06745, 2.644), (-0.0649, 0.06628, 2.637), (-0.03554, 0.08916, 2.631), (-0.03554, 0.08916, 2.65), (-0.03448, 0.0866, 2.637), (-0.03512, 0.08813, 2.644), (-0.06685, -0.06824, 2.631), (-0.06685, -0.06824, 2.65), (-0.0649, -0.06628, 2.637), (-0.06606, -0.06745, 2.644), (-0.08699, 0.03817, 2.65), (-0.08699, 0.03817, 2.631), (-0.08594, 0.03777, 2.644), (-0.0844, 0.03719, 2.637), (-0.08699, -0.03817, 2.631), (-0.08699, -0.03817, 2.65), (-0.0844, -0.03719, 2.637), (-0.08594, -0.03777, 2.644), (-0.09199, -5.102e-09, 2.65), (-0.09199, -5.102e-09, 2.631), (-0.09088, -5.104e-09, 2.644), (-0.08923, -5.104e-09, 2.637), (0.09054, 0.03693, 2.65), (0.09054, 0.03693, 2.631), (0.08952, 0.0365, 2.644), (0.08799, 0.03587, 2.637), (0.09789, -5.991e-09, 2.631), (0.09789, -5.991e-09, 2.65), (0.09513, -5.894e-09, 2.637), (0.09678, -5.958e-09, 2.644), (0.09054, -0.03693, 2.631), (0.09054, -0.03693, 2.65), (0.08799, -0.03587, 2.637), (0.08952, -0.0365, 2.644), (0.06962, 0.06824, 2.65), (0.06962, 0.06824, 2.631), (0.06884, 0.06745, 2.644), (0.06767, 0.06628, 2.637), (0.06962, -0.06824, 2.631), (0.06962, -0.06824, 2.65), (0.06767, -0.06628, 2.637), (0.06884, -0.06745, 2.644), (0.03832, 0.08916, 2.65), (0.03832, 0.08916, 2.631), (0.03789, 0.08813, 2.644), (0.03726, 0.0866, 2.637), (0.03832, -0.08916, 2.631), (0.03832, -0.08916, 2.65), (0.03726, -0.0866, 2.637), (0.03789, -0.08813, 2.644), (-0.0001689, 0.0965, 2.65), (-0.0001689, 0.0965, 2.631), (-0.0001689, 0.09539, 2.644), (-0.0001689, 0.09374, 2.637), (-0.1448, -4.627e-09, 2.874), (-0.1369, 0.05927, 2.874), (0.1404, 0.05765, 2.874), (0.1519, -6.089e-09, 2.874), (0.1404, -0.05765, 2.874), (-0.1369, -0.05927, 2.874), (0.1078, 0.1065, 2.874), (0.1078, -0.1065, 2.874), (0.0589, 0.1392, 2.874), (0.0589, -0.1392, 2.874), (-0.0001689, 0.1507, 2.874), (-0.0001689, -0.1507, 2.874), (-0.0564, 0.1392, 2.874), (-0.0564, -0.1392, 2.874), (-0.1053, 0.1065, 2.874), (-0.1053, -0.1065, 2.874), (0.04336, -0.01732, 2.973), (0.0468, -6.111e-09, 2.973), (0.03355, -0.032, 2.973), (0.01886, -0.04181, 2.973), (-0.0001689, -0.04526, 2.973), (-0.01577, -0.04181, 2.973), (-0.03046, -0.032, 2.973), (-0.03994, -0.0178, 2.973), (0.04336, 0.01732, 2.973), (0.03355, 0.032, 2.973), (0.01886, 0.04181, 2.973), (-0.0001689, 0.04526, 2.973), (-0.01577, 0.04181, 2.973), (-0.03046, 0.032, 2.973), (-0.03994, 0.0178, 2.973), (-0.04232, -5.672e-09, 2.973), (0.2115, 0.08716, 2.6), (0.2554, -0.02854, 2.595), (0.2486, -0.0625, 2.595), (-0.2078, -0.0896, 2.6), (-0.2197, 1.22e-09, 2.6), (0.1621, 0.1611, 2.6), (0.1621, -0.1611, 2.6), (0.08819, 0.2104, 2.6), (0.08819, -0.2104, 2.6), (-0.0001689, 0.2278, 2.6), (-0.0001689, -0.2278, 2.6), (-0.08613, 0.2104, 2.6), (-0.08613, -0.2104, 2.6), (-0.16, 0.1611, 2.6), (-0.16, -0.1611, 2.6), (-0.2078, 0.0896, 2.6), (0.3233, -0.1336, 2.585), (0.3502, -0.01036, 2.585), (0.2288, -9.897e-10, 2.6), (0.2115, -0.08716, 2.6), (0.2551, -0.02854, 2.58), (0.2848, -0.03417, 2.574), (0.2772, -0.06905, 2.574), (0.2484, -0.0625, 2.58), (0.2474, -0.01593, 2.571), (0.2963, -0.02522, 2.56), (0.2839, -0.08281, 2.56), (0.2363, -0.07199, 2.571)], [], [(132, 128, 20, 21), (161, 165, 29, 28), (136, 132, 21, 22), (165, 169, 30, 29), (140, 136, 22, 23), (169, 173, 31, 30), (173, 140, 23, 31), (120, 116, 321, 18), (113, 145, 24, 322), (145, 149, 25, 24), (149, 153, 26, 25), (124, 120, 18, 19), (153, 157, 27, 26), (128, 124, 19, 20), (157, 161, 28, 27), (3, 2, 121, 125), (10, 11, 156, 152), (4, 3, 125, 129), (11, 12, 160, 156), (5, 4, 129, 133), (12, 13, 164, 160), (6, 5, 133, 137), (13, 14, 168, 164), (7, 6, 137, 141), (14, 15, 172, 168), (0, 8, 144, 112), (1, 0, 112, 117), (15, 7, 141, 172), (8, 9, 148, 144), (2, 1, 117, 121), (9, 10, 152, 148), (323, 305, 40, 32), (324, 323, 32, 33), (309, 308, 39, 47), (305, 310, 41, 40), (311, 324, 33, 34), (310, 312, 42, 41), (313, 311, 34, 35), (312, 314, 43, 42), (315, 313, 35, 36), (314, 316, 44, 43), (317, 315, 36, 37), (316, 318, 45, 44), (319, 317, 37, 38), (318, 320, 46, 45), (308, 319, 38, 39), (320, 309, 47, 46), (36, 35, 265, 210), (45, 46, 230, 218), (217, 229, 62, 61), (44, 45, 218, 221), (229, 237, 63, 62), (46, 47, 238, 230), (40, 41, 254, 242), (34, 33, 249, 257), (241, 253, 57, 56), (32, 40, 242, 245), (253, 261, 58, 57), (41, 42, 262, 254), (261, 269, 59, 58), (42, 43, 270, 262), (37, 36, 210, 213), (39, 38, 225, 233), (57, 58, 74, 73), (51, 50, 66, 67), (58, 59, 75, 74), (52, 51, 67, 68), (59, 60, 76, 75), (53, 52, 68, 69), (60, 61, 77, 76), (54, 53, 69, 70), (61, 62, 78, 77), (55, 54, 70, 71), (62, 63, 79, 78), (48, 56, 72, 64), (49, 48, 64, 65), (63, 55, 71, 79), (56, 57, 73, 72), (50, 49, 65, 66), (274, 273, 95, 94), (276, 275, 88, 80), (277, 276, 80, 81), (273, 278, 87, 95), (275, 279, 89, 88), (280, 277, 81, 82), (279, 281, 90, 89), (282, 280, 82, 83), (281, 283, 91, 90), (284, 282, 83, 84), (283, 285, 92, 91), (286, 284, 84, 85), (285, 287, 93, 92), (288, 286, 85, 86), (287, 274, 94, 93), (278, 288, 86, 87), (90, 91, 300, 299), (84, 83, 292, 293), (91, 92, 301, 300), (85, 84, 293, 294), (92, 93, 302, 301), (86, 85, 294, 295), (93, 94, 303, 302), (87, 86, 295, 296), (94, 95, 304, 303), (80, 88, 297, 290), (81, 80, 290, 289), (95, 87, 296, 304), (88, 89, 298, 297), (82, 81, 289, 291), (89, 90, 299, 298), (83, 82, 291, 292), (97, 96, 104, 105, 106, 107, 108, 109, 110, 111, 103, 102, 101, 100, 99, 98), (117, 112, 114, 119), (119, 114, 115, 118), (118, 115, 113, 116), (121, 117, 119, 123), (123, 119, 118, 122), (122, 118, 116, 120), (125, 121, 123, 127), (127, 123, 122, 126), (126, 122, 120, 124), (129, 125, 127, 131), (131, 127, 126, 130), (130, 126, 124, 128), (133, 129, 131, 135), (135, 131, 130, 134), (134, 130, 128, 132), (137, 133, 135, 139), (139, 135, 134, 138), (138, 134, 132, 136), (141, 137, 139, 143), (143, 139, 138, 142), (142, 138, 136, 140), (112, 144, 146, 114), (114, 146, 147, 115), (115, 147, 145, 113), (144, 148, 150, 146), (146, 150, 151, 147), (147, 151, 149, 145), (148, 152, 154, 150), (150, 154, 155, 151), (151, 155, 153, 149), (152, 156, 158, 154), (154, 158, 159, 155), (155, 159, 157, 153), (156, 160, 162, 158), (158, 162, 163, 159), (159, 163, 161, 157), (160, 164, 166, 162), (162, 166, 167, 163), (163, 167, 165, 161), (164, 168, 170, 166), (166, 170, 171, 167), (167, 171, 169, 165), (168, 172, 174, 170), (170, 174, 175, 171), (171, 175, 173, 169), (172, 141, 143, 174), (174, 143, 142, 175), (175, 142, 140, 173), (116, 113, 322, 321), (12, 11, 188, 189), (4, 5, 182, 181), (13, 12, 189, 190), (5, 6, 183, 182), (14, 13, 190, 191), (6, 7, 184, 183), (15, 14, 191, 192), (8, 0, 178, 185), (0, 1, 177, 178), (7, 15, 192, 184), (9, 8, 185, 186), (1, 2, 179, 177), (10, 9, 186, 187), (2, 3, 180, 179), (11, 10, 187, 188), (3, 4, 181, 180), (193, 194, 178, 177), (195, 193, 177, 179), (196, 195, 179, 180), (197, 196, 180, 181), (198, 197, 181, 182), (199, 198, 182, 183), (200, 199, 183, 184), (194, 201, 185, 178), (201, 202, 186, 185), (202, 203, 187, 186), (203, 204, 188, 187), (204, 205, 189, 188), (205, 206, 190, 189), (206, 207, 191, 190), (207, 208, 192, 191), (208, 200, 184, 192), (176, 194, 193), (176, 193, 195), (176, 195, 196), (176, 196, 197), (176, 197, 198), (176, 198, 199), (176, 199, 200), (176, 201, 194), (176, 202, 201), (176, 203, 202), (176, 204, 203), (176, 205, 204), (176, 206, 205), (176, 207, 206), (176, 208, 207), (176, 200, 208), (269, 222, 60, 59), (38, 37, 213, 225), (266, 258, 50, 51), (35, 34, 257, 265), (258, 250, 49, 50), (33, 32, 245, 249), (237, 234, 55, 63), (250, 246, 48, 49), (246, 241, 56, 48), (47, 39, 233, 238), (234, 226, 54, 55), (43, 44, 221, 270), (226, 214, 53, 54), (222, 217, 61, 60), (214, 209, 52, 53), (222, 269, 271, 224), (224, 271, 272, 223), (223, 272, 270, 221), (266, 209, 211, 268), (268, 211, 212, 267), (267, 212, 210, 265), (269, 261, 263, 271), (271, 263, 264, 272), (272, 264, 262, 270), (258, 266, 268, 260), (260, 268, 267, 259), (259, 267, 265, 257), (261, 253, 255, 263), (263, 255, 256, 264), (264, 256, 254, 262), (250, 258, 260, 252), (252, 260, 259, 251), (251, 259, 257, 249), (253, 241, 243, 255), (255, 243, 244, 256), (256, 244, 242, 254), (234, 237, 239, 236), (236, 239, 240, 235), (235, 240, 238, 233), (246, 250, 252, 248), (248, 252, 251, 247), (247, 251, 249, 245), (241, 246, 248, 243), (243, 248, 247, 244), (244, 247, 245, 242), (237, 229, 231, 239), (239, 231, 232, 240), (240, 232, 230, 238), (226, 234, 236, 228), (228, 236, 235, 227), (227, 235, 233, 225), (229, 217, 219, 231), (231, 219, 220, 232), (232, 220, 218, 230), (214, 226, 228, 216), (216, 228, 227, 215), (215, 227, 225, 213), (217, 222, 224, 219), (219, 224, 223, 220), (220, 223, 221, 218), (209, 214, 216, 211), (211, 216, 215, 212), (212, 215, 213, 210), (209, 266, 51, 52), (71, 70, 288, 278), (77, 78, 274, 287), (70, 69, 286, 288), (76, 77, 287, 285), (69, 68, 284, 286), (75, 76, 285, 283), (68, 67, 282, 284), (74, 75, 283, 281), (67, 66, 280, 282), (73, 74, 281, 279), (66, 65, 277, 280), (72, 73, 279, 275), (79, 71, 278, 273), (65, 64, 276, 277), (64, 72, 275, 276), (78, 79, 273, 274), (96, 97, 289, 290), (97, 98, 291, 289), (98, 99, 292, 291), (99, 100, 293, 292), (100, 101, 294, 293), (101, 102, 295, 294), (102, 103, 296, 295), (104, 96, 290, 297), (105, 104, 297, 298), (106, 105, 298, 299), (107, 106, 299, 300), (108, 107, 300, 301), (109, 108, 301, 302), (110, 109, 302, 303), (111, 110, 303, 304), (103, 111, 304, 296), (30, 31, 309, 320), (23, 22, 319, 308), (29, 30, 320, 318), (22, 21, 317, 319), (28, 29, 318, 316), (21, 20, 315, 317), (27, 28, 316, 314), (20, 19, 313, 315), (26, 27, 314, 312), (19, 18, 311, 313), (25, 26, 312, 310), (18, 321, 324, 311), (24, 25, 310, 305), (31, 23, 308, 309), (322, 24, 305, 323), (16, 17, 321, 322), (306, 16, 322, 323), (17, 307, 324, 321), (307, 306, 323, 324), (306, 307, 328, 325), (17, 16, 326, 327), (307, 17, 327, 328), (16, 306, 325, 326), (326, 325, 329, 330), (327, 326, 330, 331), (328, 327, 331, 332), (325, 328, 332, 329)])
me_cylinder_002.polygons.foreach_set('use_smooth', [True] * 332)
_uv = me_cylinder_002.uv_layers.new(name='UVMap')
_uv.uv.foreach_set('vector', [0.0, 0.0, 0.0, 0.0, 0.0, 0.0, 0.0, 0.0, 0.0, 0.0, 0.0, 0.0, 0.0, 0.0, 0.0, 0.0, 0.0, 0.0, 0.0, 0.0, 0.0, 0.0, 0.0, 0.0, 0.0, 0.0, 0.0, 0.0, 0.0, 0.0, 0.0, 0.0, 0.0, 0.0, 0.0, 0.0, 0.0, 0.0, 0.0, 0.0, 0.0, 0.0, 0.0, 0.0, 0.0, 0.0, 0.0, 0.0, 0.0, 0.0, 0.0, 0.0, 0.0, 0.0, 0.0, 0.0, 0.0, 0.0, 0.0, 0.0, 0.0, 0.0, 0.0, 0.0, 0.0, 0.0, 0.0, 0.0, 0.0, 0.0, 0.0, 0.0, 0.0, 0.0, 0.0, 0.0, 0.0, 0.0, 0.0, 0.0, 0.0, 0.0, 0.0, 0.0, 0.0, 0.0, 0.0, 0.0, 0.0, 0.0, 0.0, 0.0, 0.0, 0.0, 0.0, 0.0, 0.0, 0.0, 0.0, 0.0, 0.0, 0.0, 0.0, 0.0, 0.0, 0.0, 0.0, 0.0, 0.0, 0.0, 0.0, 0.0, 0.0, 0.0, 0.0, 0.0, 0.0, 0.0, 0.0, 0.0, 0.0, 0.0, 0.0, 0.0, 0.0, 0.0, 0.0, 0.0, 0.0, 0.0, 0.0, 0.0, 0.0, 0.0, 0.0, 0.0, 0.0, 0.0, 0.0, 0.0, 0.0, 0.0, 0.0, 0.0, 0.0, 0.0, 0.0, 0.0, 0.0, 0.0, 0.0, 0.0, 0.0, 0.0, 0.0, 0.0, 0.0, 0.0, 0.0, 0.0, 0.0, 0.0, 0.0, 0.0, 0.0, 0.0, 0.0, 0.0, 0.0, 0.0, 0.0, 0.0, 0.0, 0.0, 0.0, 0.0, 0.0, 0.0, 0.0, 0.0, 0.0, 0.0, 0.0, 0.0, 0.0, 0.0, 0.0, 0.0, 0.0, 0.0, 0.0, 0.0, 0.0, 0.0, 0.0, 0.0, 0.0, 0.0, 0.0, 0.0, 0.0, 0.0, 0.0, 0.0, 0.0, 0.0, 0.0, 0.0, 0.0, 0.0, 0.0, 0.0, 0.0, 0.0, 0.0, 0.0, 0.0, 0.0, 0.0, 0.0, 0.0, 0.0, 0.0, 0.0, 0.0, 0.0, 0.0, 0.0, 0.0, 0.0, 0.0, 0.0, 0.0, 0.0, 0.0, 0.0, 0.0, 0.0, 0.0, 0.0, 0.0, 0.0, 0.0, 0.0, 0.0, 0.0, 0.0, 0.0, 0.0, 0.0, 0.0, 0.0, 0.0, 0.0, 0.0, 0.0, 0.0, 0.0, 0.0, 0.0, 0.0, 0.0, 0.0, 0.0, 0.0, 0.0, 0.0, 0.0, 0.0, 0.0, 0.0, 0.0, 0.0, 0.0, 0.0, 0.0, 0.0, 0.0, 0.0, 0.0, 0.0, 0.0, 0.0, 0.0, 0.0, 0.0, 0.0, 0.0, 0.0, 0.0, 0.0, 0.0, 0.0, 0.0, 0.0, 0.0, 0.0, 0.0, 0.0, 0.0, 0.0, 0.0, 0.0, 0.0, 0.0, 0.0, 0.0, 0.0, 0.0, 0.0, 0.0, 0.0, 0.0, 0.0, 0.0, 0.0, 0.0, 0.0, 0.0, 0.0, 0.0, 0.0, 0.0, 0.0, 0.0, 0.0, 0.0, 0.0, 0.0, 0.0, 0.0, 0.0, 0.0, 0.0, 0.0, 0.0, 0.0, 0.0, 0.0, 0.0, 0.0, 0.0, 0.0, 0.0, 0.0, 0.0, 0.0, 0.0, 0.0, 0.0, 0.0, 0.0, 0.0, 0.0, 0.0, 0.0, 0.0, 0.0, 0.0, 0.0, 0.0, 0.0, 0.0, 0.0, 0.0, 0.0, 0.0, 0.0, 0.0, 0.0, 0.0, 0.0, 0.0, 0.0, 0.0, 0.0, 0.0, 0.0, 0.0, 0.0, 0.0, 0.0, 0.0, 0.0, 0.0, 0.0, 0.0, 0.0, 0.0, 0.0, 0.0, 0.0, 0.0, 0.0, 0.0, 0.0, 0.0, 0.0, 0.0, 0.0, 0.0, 0.0, 0.0, 0.0, 0.0, 0.0, 0.0, 0.0, 0.0, 0.0, 0.0, 0.0, 0.0, 0.0, 0.0, 0.0, 0.0, 0.0, 0.0, 0.0, 0.0, 0.0, 0.0, 0.0, 0.0, 0.0, 0.0, 0.0, 0.0, 0.0, 0.0, 0.0, 0.0, 0.0, 0.0, 0.0, 0.0, 0.0, 0.0, 0.0, 0.0, 0.0, 0.0, 0.0, 0.0, 0.0, 0.0, 0.0, 0.0, 0.0, 0.0, 0.0, 0.0, 0.0, 0.0, 0.0, 0.0, 0.0, 0.0, 0.0, 0.0, 0.0, 0.0, 0.0, 0.0, 0.0, 0.0, 0.0, 0.0, 0.0, 0.0, 0.0, 0.0, 0.0, 0.0, 0.0, 0.0, 0.0, 0.0, 0.0, 0.0, 0.0, 0.0, 0.0, 0.0, 0.0, 0.0, 0.0, 0.0, 0.0, 0.0, 0.0, 0.0, 0.0, 0.0, 0.0, 0.0, 0.0, 0.0, 0.0, 0.0, 0.0, 0.0, 0.0, 0.0, 0.0, 0.0, 0.0, 0.0, 0.0, 0.0, 0.0, 0.0, 0.0, 0.0, 0.0, 0.0, 0.0, 0.0, 0.0, 0.0, 0.0, 0.0, 0.0, 0.0, 0.0, 0.0, 0.0, 0.0, 0.0, 0.0, 0.0, 0.0, 0.0, 0.0, 0.0, 0.0, 0.0, 0.0, 0.0, 0.0, 0.0, 0.0, 0.0, 0.0, 0.0, 0.0, 0.0, 0.0, 0.0, 0.0, 0.0, 0.0, 0.0, 0.0, 0.0, 0.0, 0.0, 0.0, 0.0, 0.0, 0.0, 0.0, 0.0, 0.0, 0.0, 0.0, 0.0, 0.0, 0.0, 0.0, 0.0, 0.0, 0.0, 0.0, 0.0, 0.0, 0.0, 0.0, 0.0, 0.0, 0.0, 0.0, 0.0, 0.0, 0.0, 0.0, 0.0, 0.0, 0.0, 0.0, 0.0, 0.0, 0.0, 0.0, 0.0, 0.0, 0.0, 0.0, 0.0, 0.0, 0.0, 0.0, 0.0, 0.0, 0.0, 0.0, 0.0, 0.0, 0.0, 0.0, 0.0, 0.0, 0.0, 0.0, 0.0, 0.0, 0.0, 0.0, 0.0, 0.0, 0.0, 0.0, 0.0, 0.0, 0.0, 0.0, 0.0, 0.0, 0.0, 0.0, 0.0, 0.0, 0.0, 0.0, 0.0, 0.0, 0.0, 0.0, 0.0, 0.0, 0.0, 0.0, 0.0, 0.0, 0.0, 0.0, 0.0, 0.0, 0.0, 0.0, 0.0, 0.0, 0.0, 0.0, 0.0, 0.0, 0.0, 0.0, 0.0, 0.0, 0.0, 0.0, 0.0, 0.0, 0.0, 0.0, 0.0, 0.0, 0.0, 0.0, 0.0, 0.0, 0.0, 0.0, 0.0, 0.0, 0.0, 0.0, 0.0, 0.0, 0.0, 0.0, 0.0, 0.0, 0.0, 0.0, 0.0, 0.0, 0.0, 0.0, 0.0, 0.0, 0.0, 0.0, 0.0, 0.0, 0.0, 0.0, 0.0, 0.0, 0.0, 0.0, 0.0, 0.0, 0.0, 0.0, 0.0, 0.0, 0.0, 0.0, 0.0, 0.0, 0.0, 0.0, 0.0, 0.0, 0.0, 0.0, 0.0, 0.0, 0.0, 0.0, 0.0, 0.0, 0.0, 0.0, 0.0, 0.0, 0.0, 0.0, 0.0, 0.0, 0.0, 0.0, 0.0, 0.0, 0.0, 0.0, 0.0, 0.0, 0.0, 0.0, 0.0, 0.0, 0.0, 0.0, 0.0, 0.0, 0.0, 0.0, 0.0, 0.0, 0.0, 0.0, 0.0, 0.0, 0.0, 0.0, 0.0, 0.0, 0.0, 0.0, 0.0, 0.0, 0.0, 0.0, 0.0, 0.0, 0.0, 0.0, 0.0, 0.0, 0.0, 0.0, 0.0, 0.0, 0.0, 0.0, 0.0, 0.0, 0.0, 0.0, 0.0, 0.0, 0.0, 0.0, 0.0, 0.0, 0.0, 0.0, 0.0, 0.0, 0.0, 0.0, 0.0, 0.0, 0.0, 0.0, 0.0, 0.0, 0.0, 0.0, 0.0, 0.0, 0.0, 0.0, 0.0, 0.0, 0.0, 0.0, 0.0, 0.0, 0.0, 0.0, 0.0, 0.0, 0.0, 0.0, 0.0, 0.0, 0.0, 0.0, 0.0, 0.0, 0.0, 0.0, 0.0, 0.0, 0.0, 0.0, 0.0, 0.0, 0.0, 0.0, 0.0, 0.0, 0.0, 0.0, 0.0, 0.0, 0.0, 0.0, 0.0, 0.0, 0.0, 0.0, 0.0, 0.0, 0.0, 0.0, 0.0, 0.0, 0.0, 0.0, 0.0, 0.0, 0.0, 0.0, 0.0, 0.0, 0.0, 0.0, 0.0, 0.0, 0.0, 0.0, 0.0, 0.0, 0.0, 0.0, 0.0, 0.0, 0.0, 0.0, 0.0, 0.0, 0.0, 0.0, 0.0, 0.0, 0.0, 0.0, 0.0, 0.0, 0.0, 0.0, 0.0, 0.0, 0.0, 0.0, 0.0, 0.0, 0.0, 0.0, 0.0, 0.0, 0.0, 0.0, 0.0, 0.0, 0.0, 0.0, 0.0, 0.0, 0.0, 0.0, 0.0, 0.0, 0.0, 0.0, 0.0, 0.0, 0.0, 0.0, 0.0, 0.0, 0.0, 0.0, 0.0, 0.0, 0.0, 0.0, 0.0, 0.0, 0.0, 0.0, 0.0, 0.0, 0.0, 0.0, 0.0, 0.0, 0.0, 0.0, 0.0, 0.0, 0.0, 0.0, 0.0, 0.0, 0.0, 0.0, 0.0, 0.0, 0.0, 0.0, 0.0, 0.0, 0.0, 0.0, 0.0, 0.0, 0.0, 0.0, 0.0, 0.0, 0.0, 0.0, 0.0, 0.0, 0.0, 0.0, 0.0, 0.0, 0.0, 0.0, 0.0, 0.0, 0.0, 0.0, 0.0, 0.0, 0.0, 0.0, 0.0, 0.0, 0.0, 0.0, 0.0, 0.0, 0.0, 0.0, 0.0, 0.0, 0.0, 0.0, 0.0, 0.0, 0.0, 0.0, 0.0, 0.0, 0.0, 0.0, 0.0, 0.0, 0.0, 0.0, 0.0, 0.0, 0.0, 0.0, 0.0, 0.0, 0.0, 0.0, 0.0, 0.0, 0.0, 0.0, 0.0, 0.0, 0.0, 0.0, 0.0, 0.0, 0.0, 0.0, 0.0, 0.0, 0.0, 0.0, 0.0, 0.0, 0.0, 0.0, 0.0, 0.0, 0.0, 0.0, 0.0, 0.0, 0.0, 0.0, 0.0, 0.0, 0.0, 0.0, 0.0, 0.0, 0.0, 0.0, 0.0, 0.0, 0.0, 0.0, 0.0, 0.0, 0.0, 0.0, 0.0, 0.0, 0.0, 0.0, 0.0, 0.0, 0.0, 0.0, 0.0, 0.0, 0.0, 0.0, 0.0, 0.0, 0.0, 0.0, 0.0, 0.0, 0.0, 0.0, 0.0, 0.0, 0.0, 0.0, 0.0, 0.0, 0.0, 0.0, 0.0, 0.0, 0.0, 0.0, 0.0, 0.0, 0.0, 0.0, 0.0, 0.0, 0.0, 0.0, 0.0, 0.0, 0.0, 0.0, 0.0, 0.0, 0.0, 0.0, 0.0, 0.0, 0.0, 0.0, 0.0, 0.0, 0.0, 0.0, 0.0, 0.0, 0.0, 0.0, 0.0, 0.0, 0.0, 0.0, 0.0, 0.0, 0.0, 0.0, 0.0, 0.0, 0.0, 0.0, 0.0, 0.0, 0.0, 0.0, 0.0, 0.0, 0.0, 0.0, 0.0, 0.0, 0.0, 0.0, 0.0, 0.0, 0.0, 0.0, 0.0, 0.0, 0.0, 0.0, 0.0, 0.0, 0.0, 0.0, 0.0, 0.0, 0.0, 0.0, 0.0, 0.0, 0.0, 0.0, 0.0, 0.0, 0.0, 0.0, 0.0, 0.0, 0.0, 0.0, 0.0, 0.0, 0.0, 0.0, 0.0, 0.0, 0.0, 0.0, 0.0, 0.0, 0.0, 0.0, 0.0, 0.0, 0.0, 0.0, 0.0, 0.0, 0.0, 0.0, 0.0, 0.0, 0.0, 0.0, 0.0, 0.0, 0.0, 0.0, 0.0, 0.0, 0.0, 0.0, 0.0, 0.0, 0.0, 0.0, 0.0, 0.0, 0.0, 0.0, 0.0, 0.0, 0.0, 0.0, 0.0, 0.0, 0.0, 0.0, 0.0, 0.0, 0.0, 0.0, 0.0, 0.0, 0.0, 0.0, 0.0, 0.0, 0.0, 0.0, 0.0, 0.0, 0.0, 0.0, 0.0, 0.0, 0.0, 0.0, 0.0, 0.0, 0.0, 0.0, 0.0, 0.0, 0.0, 0.0, 0.0, 0.0, 0.0, 0.0, 0.0, 0.0, 0.0, 0.0, 0.0, 0.0, 0.0, 0.0, 0.0, 0.0, 0.0, 0.0, 0.0, 0.0, 0.0, 0.0, 0.0, 0.0, 0.0, 0.0, 0.0, 0.0, 0.0, 0.0, 0.0, 0.0, 0.0, 0.0, 0.0, 0.0, 0.0, 0.0, 0.0, 0.0, 0.0, 0.0, 0.0, 0.0, 0.0, 0.0, 0.0, 0.0, 0.0, 0.0, 0.0, 0.0, 0.0, 0.0, 0.0, 0.0, 0.0, 0.0, 0.0, 0.0, 0.0, 0.0, 0.0, 0.0, 0.0, 0.0, 0.0, 0.0, 0.0, 0.0, 0.0, 0.0, 0.0, 0.0, 0.0, 0.0, 0.0, 0.0, 0.0, 0.0, 0.0, 0.0, 0.0, 0.0, 0.0, 0.0, 0.0, 0.0, 0.0, 0.0, 0.0, 0.0, 0.0, 0.0, 0.0, 0.0, 0.0, 0.0, 0.0, 0.0, 0.0, 0.0, 0.0, 0.0, 0.0, 0.0, 0.0, 0.0, 0.0, 0.0, 0.0, 0.0, 0.0, 0.0, 0.0, 0.0, 0.0, 0.0, 0.0, 0.0, 0.0, 0.0, 0.0, 0.0, 0.0, 0.0, 0.0, 0.0, 0.0, 0.0, 0.0, 0.0, 0.0, 0.0, 0.0, 0.0, 0.0, 0.0, 0.0, 0.0, 0.0, 0.0, 0.0, 0.0, 0.0, 0.0, 0.0, 0.0, 0.0, 0.0, 0.0, 0.0, 0.0, 0.0, 0.0, 0.0, 0.0, 0.0, 0.0, 0.0, 0.0, 0.0, 0.0, 0.0, 0.0, 0.0, 0.0, 0.0, 0.0, 0.0, 0.0, 0.0, 0.0, 0.0, 0.0, 0.0, 0.0, 0.0, 0.0, 0.0, 0.0, 0.0, 0.0, 0.0, 0.0, 0.0, 0.0, 0.0, 0.0, 0.0, 0.0, 0.0, 0.0, 0.0, 0.0, 0.0, 0.0, 0.0, 0.0, 0.0, 0.0, 0.0, 0.0, 0.0, 0.0, 0.0, 0.0, 0.0, 0.0, 0.0, 0.0, 0.0, 0.0, 0.0, 0.0, 0.0, 0.0, 0.0, 0.0, 0.0, 0.0, 0.0, 0.0, 0.0, 0.0, 0.0, 0.0, 0.0, 0.0, 0.0, 0.0, 0.0, 0.0, 0.0, 0.0, 0.0, 0.0, 0.0, 0.0, 0.0, 0.0, 0.0, 0.0, 0.0, 0.0, 0.0, 0.0, 0.0, 0.0, 0.0, 0.0, 0.0, 0.0, 0.0, 0.0, 0.0, 0.0, 0.0, 0.0, 0.0, 0.0, 0.0, 0.0, 0.0, 0.0, 0.0, 0.0, 0.0, 0.0, 0.0, 0.0, 0.0, 0.0, 0.0, 0.0, 0.0, 0.0, 0.0, 0.0, 0.0, 0.0, 0.0, 0.0, 0.0, 0.0, 0.0, 0.0, 0.0, 0.0, 0.0, 0.0, 0.0, 0.0, 0.0, 0.0, 0.0, 0.0, 0.0, 0.0, 0.0, 0.0, 0.0, 0.0, 0.0, 0.0, 0.0, 0.0, 0.0, 0.0, 0.0, 0.0, 0.0, 0.0, 0.0, 0.0, 0.0, 0.0, 0.0, 0.0, 0.0, 0.0, 0.0, 0.0, 0.0, 0.0, 0.0, 0.0, 0.0, 0.0, 0.0, 0.0, 0.0, 0.0, 0.0, 0.0, 0.0, 0.0, 0.0, 0.0, 0.0, 0.0, 0.0, 0.0, 0.0, 0.0, 0.0, 0.0, 0.0, 0.0, 0.0, 0.0, 0.0, 0.0, 0.0, 0.0, 0.0, 0.0, 0.0, 0.0, 0.0, 0.0, 0.0, 0.0, 0.0, 0.0, 0.0, 0.0, 0.0, 0.0, 0.0, 0.0, 0.0, 0.0, 0.0, 0.0, 0.0, 0.0, 0.0, 0.0, 0.0, 0.0, 0.0, 0.0, 0.0, 0.0, 0.0, 0.0, 0.0, 0.0, 0.0, 0.0, 0.0, 0.0, 0.0, 0.0, 0.0, 0.0, 0.0, 0.0, 0.0, 0.0, 0.0, 0.0, 0.0, 0.0, 0.0, 0.0, 0.0, 0.0, 0.0, 0.0, 0.0, 0.0, 0.0, 0.0, 0.0, 0.0, 0.0, 0.0, 0.0, 0.0, 0.0, 0.0, 0.0, 0.0, 0.0, 0.0, 0.0, 0.0, 0.0, 0.0, 0.0, 0.0, 0.0, 0.0, 0.0, 0.0, 0.0, 0.0, 0.0, 0.0, 0.0, 0.0, 0.0, 0.0, 0.0, 0.0, 0.0, 0.0, 0.0, 0.0, 0.0, 0.0, 0.0, 0.0, 0.0, 0.0, 0.0, 0.0, 0.0, 0.0, 0.0, 0.0, 0.0, 0.0, 0.0, 0.0, 0.0, 0.0, 0.0, 0.0, 0.0, 0.0, 0.0, 0.0, 0.0, 0.0, 0.0, 0.0, 0.0, 0.0, 0.0, 0.0, 0.0, 0.0, 0.0, 0.0, 0.0, 0.0, 0.0, 0.0, 0.0, 0.0, 0.0, 0.0, 0.0, 0.0, 0.0, 0.0, 0.0, 0.0, 0.0, 0.0, 0.0, 0.0, 0.0, 0.0, 0.0, 0.0, 0.0, 0.0, 0.0, 0.0, 0.0, 0.0, 0.0, 0.0, 0.0, 0.0, 0.0, 0.0, 0.0, 0.0, 0.0, 0.0, 0.0, 0.0, 0.0, 0.0, 0.0, 0.0, 0.0, 0.0, 0.0, 0.0, 0.0, 0.0, 0.0, 0.0, 0.0, 0.0, 0.0, 0.0, 0.0, 0.0, 0.0, 0.0, 0.0, 0.0, 0.0, 0.0, 0.0, 0.0, 0.0, 0.0, 0.0, 0.0, 0.0, 0.0, 0.0, 0.0, 0.0, 0.0, 0.0, 0.0, 0.0, 0.0, 0.0, 0.0, 0.0, 0.0, 0.0, 0.0, 0.0, 0.0, 0.0, 0.0, 0.0, 0.0, 0.0, 0.0, 0.0, 0.0, 0.0, 0.0, 0.0, 0.0, 0.0, 0.0, 0.0, 0.0, 0.0, 0.0, 0.0, 0.0, 0.0, 0.0, 0.0, 0.0, 0.0, 0.0, 0.0, 0.0, 0.0, 0.0, 0.0, 0.0, 0.0, 0.0, 0.0, 0.0, 0.0, 0.0, 0.0, 0.0, 0.0, 0.0, 0.0, 0.0, 0.0, 0.0, 0.0, 0.0, 0.0, 0.0, 0.0, 0.0, 0.0, 0.0, 0.0, 0.0, 0.0, 0.0, 0.0, 0.0, 0.0, 0.0, 0.0, 0.0, 0.0, 0.0, 0.0, 0.0, 0.0, 0.0, 0.0, 0.0, 0.0, 0.0, 0.0, 0.0, 0.0, 0.0, 0.0, 0.0, 0.0, 0.0, 0.0, 0.0, 0.0, 0.0, 0.0, 0.0, 0.0, 0.0, 0.0, 0.0, 0.0, 0.0, 0.0, 0.0, 0.0, 0.0, 0.0, 0.0, 0.0, 0.0, 0.0, 0.0, 0.0, 0.0, 0.0, 0.0, 0.0, 0.0, 0.0, 0.0, 0.0, 0.0, 0.0, 0.0, 0.0, 0.0, 0.0, 0.0, 0.0, 0.0, 0.0, 0.0, 0.0, 0.0, 0.0, 0.0, 0.0, 0.0, 0.0, 0.0, 0.0, 0.0, 0.0, 0.0, 0.0, 0.0, 0.0, 0.0, 0.0, 0.0, 0.0, 0.0, 0.0, 0.0, 0.0, 0.0, 0.0, 0.0, 0.0, 0.0, 0.0, 0.0, 0.0, 0.0, 0.0, 0.0, 0.0, 0.0, 0.0, 0.0, 0.0, 0.0, 0.0, 0.0, 0.0, 0.0, 0.0, 0.0, 0.0, 0.0, 0.0, 0.0, 0.0, 0.0, 0.0, 0.0, 0.0, 0.0, 0.0, 0.0, 0.0, 0.0, 0.0, 0.0, 0.0, 0.0, 0.0, 0.0, 0.0, 0.0, 0.0, 0.0, 0.0, 0.0, 0.0, 0.0, 0.0, 0.0, 0.0, 0.0, 0.0, 0.0, 0.0, 0.0, 0.0, 0.0, 0.0, 0.0, 0.0, 0.0, 0.0, 0.0, 0.0, 0.0, 0.0, 0.0, 0.0, 0.0, 0.0, 0.0, 0.0, 0.0, 0.0, 0.0, 0.0, 0.0, 0.0, 0.0, 0.0, 0.0, 0.0, 0.0, 0.0, 0.0, 0.0, 0.0, 0.0, 0.0, 0.0, 0.0, 0.0, 0.0, 0.0, 0.0, 0.0, 0.0, 0.0, 0.0, 0.0, 0.0, 0.0, 0.0, 0.0, 0.0, 0.0, 0.0, 0.0, 0.0, 0.0, 0.0, 0.0, 0.0, 0.0, 0.0, 0.0, 0.0, 0.0, 0.0, 0.0, 0.0, 0.0, 0.0, 0.0, 0.0, 0.0, 0.0, 0.0, 0.0, 0.0, 0.0, 0.0, 0.0, 0.0, 0.0, 0.0, 0.0, 0.0, 0.0, 0.0, 0.0, 0.0, 0.0, 0.0, 0.0, 0.0, 0.0, 0.0, 0.0, 0.0, 0.0, 0.0, 0.0, 0.0, 0.0, 0.0, 0.0, 0.0, 0.0, 0.0, 0.0, 0.0, 0.0, 0.0, 0.0, 0.0, 0.0, 0.0, 0.0, 0.0, 0.0, 0.0, 0.0, 0.0, 0.0, 0.0, 0.0, 0.0, 0.0, 0.0, 0.0, 0.0, 0.0, 0.0, 0.0, 0.0, 0.0, 0.0, 0.0, 0.0, 0.0, 0.0, 0.0, 0.0, 0.0, 0.0, 0.0, 0.0, 0.0, 0.0, 0.0, 0.0, 0.0, 0.0, 0.0, 0.0, 0.0, 0.0, 0.0, 0.0, 0.0, 0.0, 0.0, 0.0, 0.0, 0.0, 0.0, 0.0, 0.0, 0.0, 0.0, 0.0, 0.0, 0.0, 0.0, 0.0, 0.0, 0.0, 0.0, 0.0, 0.0, 0.0, 0.0, 0.0, 0.0, 0.0, 0.0, 0.0, 0.0, 0.0, 0.0, 0.0, 0.0, 0.0, 0.0, 0.0, 0.0, 0.0, 0.0, 0.0, 0.0, 0.0, 0.0, 0.0, 0.0, 0.0, 0.0, 0.0, 0.0, 0.0, 0.0, 0.0, 0.0, 0.0, 0.0, 0.0, 0.0, 0.0, 0.0, 0.0, 0.0, 0.0, 0.0, 0.0, 0.0, 0.0, 0.0, 0.0, 0.0, 0.0, 0.0, 0.0, 0.0, 0.0, 0.0, 0.0, 0.0, 0.0, 0.0, 0.0, 0.0, 0.0, 0.0, 0.0, 0.0, 0.0, 0.0, 0.0, 0.0, 0.0, 0.0, 0.0, 0.0, 0.0, 0.0, 0.0, 0.0, 0.0, 0.0, 0.0, 0.0, 0.0, 0.0, 0.0, 0.0, 0.0, 0.0, 0.0, 0.0, 0.0, 0.0, 0.0, 0.0, 0.0, 0.0, 0.0, 0.0, 0.0, 0.0, 0.0, 0.0, 0.0, 0.0, 0.0, 0.0, 0.0, 0.0, 0.0, 0.0, 0.0, 0.0, 0.0, 0.0, 0.0, 0.0, 0.0, 0.0, 0.0, 0.0, 0.0, 0.0, 0.0, 0.0, 0.0, 0.0, 0.0, 0.0, 0.0, 0.0, 0.0, 0.0, 0.0, 0.0, 0.0, 0.0, 0.0, 0.0, 0.0, 0.0, 0.0, 0.0, 0.0, 0.0, 0.0, 0.0, 0.0, 0.0, 0.0, 0.0, 0.0, 0.0, 0.0, 0.0, 0.0, 0.0, 0.0, 0.0, 0.0, 0.0, 0.0, 0.0, 0.0, 0.0, 0.0, 0.0, 0.0, 0.0, 0.0, 0.0, 0.0, 0.0, 0.0, 0.0, 0.0, 0.0, 0.0, 0.0, 0.0, 0.0, 0.0, 0.0, 0.0, 0.0, 0.0, 0.0, 0.0, 0.0, 0.0, 0.0, 0.0, 0.0, 0.0, 0.0, 0.0, 0.0, 0.0, 0.0, 0.0, 0.0, 0.0, 0.0, 0.0, 0.0, 0.0, 0.0, 0.0, 0.0, 0.0, 0.0, 0.0, 0.0, 0.0, 0.0, 0.0, 0.0, 0.0, 0.0, 0.0, 0.0, 0.0, 0.0, 0.0, 0.0, 0.0, 0.0, 0.0, 0.0, 0.0, 0.0, 0.0, 0.0, 0.0, 0.0, 0.0, 0.0, 0.0, 0.0, 0.0, 0.0, 0.0, 0.0, 0.0, 0.0, 0.0, 0.0, 0.0, 0.0, 0.0, 0.0, 0.0, 0.0, 0.0, 0.0, 0.0, 0.0, 0.0, 0.0, 0.0, 0.0, 0.0, 0.0, 0.0, 0.0, 0.0, 0.0, 0.0, 0.0, 0.0, 0.0, 0.0, 0.0, 0.0, 0.0, 0.0, 0.0, 0.0, 0.0, 0.0, 0.0, 0.0, 0.0, 0.0, 0.0, 0.0, 0.0, 0.0, 0.0, 0.0, 0.0, 0.0, 0.0, 0.0, 0.0, 0.0, 0.0, 0.0, 0.0, 0.0, 0.0, 0.0, 0.0, 0.0, 0.0, 0.0, 0.0, 0.0, 0.0, 0.0, 0.0, 0.0, 0.0, 0.0, 0.0, 0.0, 0.0, 0.0, 0.0, 0.0, 0.0, 0.0, 0.0, 0.0, 0.0, 0.0, 0.0, 0.0, 0.0, 0.0, 0.0, 0.0, 0.0, 0.0, 0.0, 0.0, 0.0, 0.0, 0.0, 0.0, 0.0, 0.0, 0.0, 0.0, 0.0, 0.0, 0.0, 0.0, 0.0, 0.0, 0.0, 0.0, 0.0, 0.0, 0.0, 0.0, 0.0, 0.0, 0.0, 0.0, 0.0, 0.0, 0.0, 0.0, 0.0, 0.0, 0.0, 0.0, 0.0, 0.0, 0.0, 0.0, 0.0, 0.0, 0.0, 0.0, 0.0, 0.0, 0.0, 0.0, 0.0, 0.0, 0.0, 0.0, 0.0, 0.0, 0.0, 0.0, 0.0, 0.0, 0.0, 0.0, 0.0, 0.0, 0.0, 0.0, 0.0, 0.0, 0.0, 0.0, 0.0, 0.0, 0.0, 0.0, 0.0, 0.0, 0.0, 0.0, 0.0, 0.0, 0.0, 0.0, 0.0, 0.0, 0.0, 0.0, 0.0, 0.0, 0.0, 0.0, 0.0, 0.0, 0.0, 0.0, 0.0, 0.0, 0.0, 0.0, 0.0, 0.0, 0.0, 0.0, 0.0, 0.0, 0.0, 0.0, 0.0, 0.0, 0.0, 0.0, 0.0, 0.0, 0.0, 0.0, 0.0, 0.0, 0.0, 0.0, 0.0, 0.0, 0.0, 0.0, 0.0, 0.0, 0.0, 0.0, 0.0])
me_cylinder_002.use_remesh_fix_poles = True
me_cylinder_002.use_remesh_preserve_attributes = False
me_cylinder_002.update()

# ---- objects
ob_ref = bpy.data.objects.new('ref', None)
ob_pot = bpy.data.objects.new('pot', me_cylinder_001)
ob_lid = bpy.data.objects.new('lid', me_cylinder_002)

# ---- transforms, parenting, visibility, modifiers, constraints
ob_ref.location = (0.0, 2.796, 1.585)
ob_ref.rotation_euler = (1.571, -0.0, -0.0)
ob_ref.empty_display_type = 'IMAGE'
ob_ref.empty_display_size = 5.0
ob_ref.use_empty_image_alpha = True
ob_ref.color = (1.0, 1.0, 1.0, 0.5032)
ob_pot.location = (0.0, 0.0, 0.0)
ob_pot.scale = (1.199, 1.0, 1.0)
_m = ob_pot.modifiers.new('Subdivision', 'SUBSURF')
ob_lid.location = (0.0, 0.0, -0.03868)
ob_lid.scale = (1.199, 1.0, 1.0)
_m = ob_lid.modifiers.new('Subdivision', 'SUBSURF')
_m.levels = 3

# ---- collection membership
col_collection.objects.link(ob_ref)
col_collection.objects.link(ob_pot)
col_collection.objects.link(ob_lid)

# ---- scene / render settings (as saved in the file)
scene.frame_start = 1; scene.frame_end = 250; scene.frame_set(1)
scene.render.engine = 'BLENDER_EEVEE_NEXT'
scene.cycles.sampling_pattern = 'TABULATED_SOBOL'
scene.cycles.use_light_tree = False
scene.view_settings.view_transform = 'Filmic'
bpy.context.view_layer.update()

# ---- added for rendering (the .blend has no active camera and no usable light): camera, sun
cam_auto = bpy.data.cameras.new('AutoCamera')
cam_auto.lens = 50.0
cam_auto.sensor_width = 36.0
cam_auto.clip_end = 1000.0
ob_auto_camera = bpy.data.objects.new('AutoCamera', cam_auto)
scene.collection.objects.link(ob_auto_camera)
ob_auto_camera.location = (4.84523, -6.30277, 5.67379)
ob_auto_camera.rotation_euler = (1.09748, -7.21219e-08, 0.694738)
scene.camera = ob_auto_camera
light_auto_sun = bpy.data.lights.new('AutoSun', 'SUN')
light_auto_sun.energy = 3.0
light_auto_sun.angle = 0.0523599
ob_auto_sun = bpy.data.objects.new('AutoSun', light_auto_sun)
scene.collection.objects.link(ob_auto_sun)
ob_auto_sun.rotation_euler = (0.872665, 0.174533, 0.523599)
bpy.context.view_layer.update()
